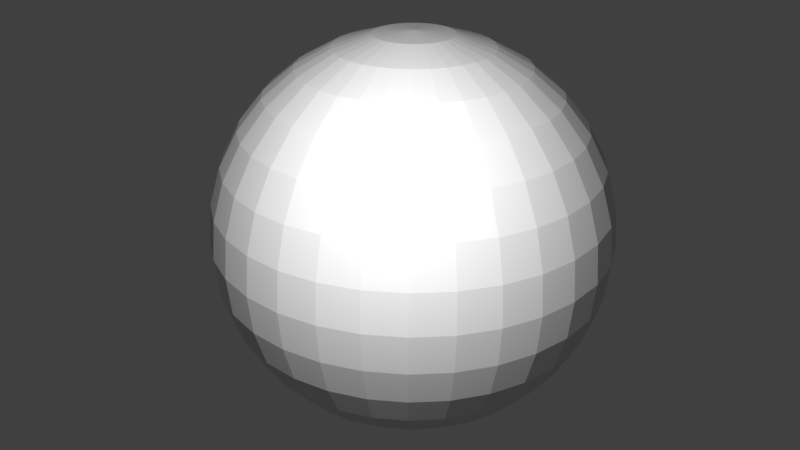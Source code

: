 # Source: earth.blend  (saved by Blender 2.78.0; exported with 4.5.12 LTS)
import bpy
from mathutils import Matrix  # noqa: F401  (used for matrix-valued properties, if any)

bpy.ops.wm.read_factory_settings(use_empty=True)
scene = bpy.context.scene
scene.name = 'Scene'

# ---- collections
col_collection_1 = bpy.data.collections.new('Collection 1'); scene.collection.children.link(col_collection_1)

# ---- materials (node trees are filled in below, after node groups)
mat_material_001 = bpy.data.materials.new('Material.001')
mat_material_001.alpha_threshold = 0.0
mat_material_001.use_transparent_shadow = False
mat_material_001.roughness = 0.5
mat_material_001.specular_intensity = 0.0

# ---- material node trees

# ---- world
world_world = bpy.data.worlds.new('World'); scene.world = world_world
world_world.color = (0.05088, 0.05088, 0.05088)
world_world.use_sun_shadow = False
world_world.sun_shadow_jitter_overblur = 0.0
world_world.cycles.sampling_method = 'MANUAL'

# ---- cameras
cam_camera = bpy.data.cameras.new('Camera')
cam_camera.clip_end = 100.0
cam_camera.lens = 35.0
cam_camera.sensor_width = 32.0
cam_camera.sensor_height = 18.0
cam_camera.ortho_scale = 7.314
cam_camera.dof.focus_distance = 0.0
cam_camera.dof.aperture_fstop = 128.0

# ---- lights
light_lamp = bpy.data.lights.new('Lamp', 'POINT')
light_lamp.transmission_factor = 0.0
light_lamp.cutoff_distance = 30.0
light_lamp.energy = 200.0
light_lamp.shadow_buffer_clip_start = 1.001
light_lamp.shadow_soft_size = 0.1
light_lamp.shadow_maximum_resolution = 0.006
light_lamp.use_absolute_resolution = True

# ---- meshes
me_sphere_001 = bpy.data.meshes.new('Sphere.001')
me_sphere_001.from_pydata([(0.03806, 0.1913, 0.9808), (0.07466, 0.3753, 0.9239), (0.1084, 0.5449, 0.8315), (0.1379, 0.6935, 0.7071), (0.1622, 0.8155, 0.5556), (0.1802, 0.9061, 0.3827), (0.1913, 0.9619, 0.1951), (0.1951, 0.9808, 7.55e-08), (0.1913, 0.9619, -0.1951), (0.1802, 0.9061, -0.3827), (0.1622, 0.8155, -0.5556), (0.1379, 0.6935, -0.7071), (0.1084, 0.5449, -0.8315), (0.07466, 0.3753, -0.9239), (0.03806, 0.1913, -0.9808), (0.07466, 0.1802, 0.9808), (0.1464, 0.3536, 0.9239), (0.2126, 0.5133, 0.8315), (0.2706, 0.6533, 0.7071), (0.3182, 0.7682, 0.5556), (0.3536, 0.8536, 0.3827), (0.3753, 0.9061, 0.1951), (0.3827, 0.9239, 7.55e-08), (0.3753, 0.9061, -0.1951), (0.3536, 0.8536, -0.3827), (0.3182, 0.7682, -0.5556), (0.2706, 0.6533, -0.7071), (0.2126, 0.5133, -0.8315), (0.1464, 0.3536, -0.9239), (0.07466, 0.1802, -0.9808), (0.1084, 0.1622, 0.9808), (0.2126, 0.3182, 0.9239), (0.3087, 0.4619, 0.8315), (0.3928, 0.5879, 0.7071), (0.4619, 0.6913, 0.5556), (0.5133, 0.7682, 0.3827), (0.5449, 0.8155, 0.1951), (0.5556, 0.8315, 7.55e-08), (0.5449, 0.8155, -0.1951), (0.5133, 0.7682, -0.3827), (0.4619, 0.6913, -0.5556), (0.3928, 0.5879, -0.7071), (0.3087, 0.4619, -0.8315), (0.2126, 0.3182, -0.9239), (0.1084, 0.1622, -0.9808), (0.1379, 0.1379, 0.9808), (0.2706, 0.2706, 0.9239), (0.3928, 0.3928, 0.8315), (0.5, 0.5, 0.7071), (0.5879, 0.5879, 0.5556), (0.6533, 0.6533, 0.3827), (0.6935, 0.6935, 0.1951), (0.7071, 0.7071, 7.55e-08), (0.6935, 0.6935, -0.1951), (0.6533, 0.6533, -0.3827), (0.5879, 0.5879, -0.5556), (0.5, 0.5, -0.7071), (0.3928, 0.3928, -0.8315), (0.2706, 0.2706, -0.9239), (0.1379, 0.1379, -0.9808), (0.1622, 0.1084, 0.9808), (0.3182, 0.2126, 0.9239), (0.4619, 0.3087, 0.8315), (0.5879, 0.3928, 0.7071), (0.6913, 0.4619, 0.5556), (0.7682, 0.5133, 0.3827), (0.8155, 0.5449, 0.1951), (0.8315, 0.5556, 7.55e-08), (0.8155, 0.5449, -0.1951), (0.7682, 0.5133, -0.3827), (0.6913, 0.4619, -0.5556), (0.5879, 0.3928, -0.7071), (0.4619, 0.3087, -0.8315), (0.3182, 0.2126, -0.9239), (0.1622, 0.1084, -0.9808), (4.354e-08, -3.111e-07, -0.9953), (0.1802, 0.07466, 0.9808), (0.3536, 0.1464, 0.9239), (0.5133, 0.2126, 0.8315), (0.6533, 0.2706, 0.7071), (0.7682, 0.3182, 0.5556), (0.8536, 0.3536, 0.3827), (0.9061, 0.3753, 0.1951), (0.9239, 0.3827, 7.55e-08), (0.9061, 0.3753, -0.1951), (0.8536, 0.3536, -0.3827), (0.7682, 0.3182, -0.5556), (0.6533, 0.2706, -0.7071), (0.5133, 0.2126, -0.8315), (0.3536, 0.1464, -0.9239), (0.1802, 0.07466, -0.9808), (0.1913, 0.03806, 0.9808), (0.3753, 0.07466, 0.9239), (0.5449, 0.1084, 0.8315), (0.6935, 0.1379, 0.7071), (0.8155, 0.1622, 0.5556), (0.9061, 0.1802, 0.3827), (0.9619, 0.1913, 0.1951), (0.9808, 0.1951, 7.55e-08), (0.9619, 0.1913, -0.1951), (0.9061, 0.1802, -0.3827), (0.8155, 0.1622, -0.5556), (0.6935, 0.1379, -0.7071), (0.5449, 0.1084, -0.8315), (0.3753, 0.07466, -0.9239), (0.1913, 0.03806, -0.9808), (0.1951, -3.266e-07, 0.9808), (0.3827, -3.192e-07, 0.9239), (0.5556, -3.117e-07, 0.8315), (0.7071, -3.192e-07, 0.7071), (0.8315, -3.341e-07, 0.5556), (0.9239, -2.745e-07, 0.3827), (0.9808, -3.937e-07, 0.1951), (1.0, -3.788e-07, 7.55e-08), (0.9808, -3.937e-07, -0.1951), (0.9239, -2.298e-07, -0.3827), (0.8315, -3.341e-07, -0.5556), (0.7071, -3.192e-07, -0.7071), (0.5556, -3.415e-07, -0.8315), (0.3827, -3.043e-07, -0.9239), (0.1951, -3.08e-07, -0.9808), (0.1913, -0.03806, 0.9808), (0.3753, -0.07466, 0.9239), (0.5449, -0.1084, 0.8315), (0.6935, -0.138, 0.7071), (0.8155, -0.1622, 0.5556), (0.9061, -0.1802, 0.3827), (0.9619, -0.1913, 0.1951), (0.9808, -0.1951, 7.55e-08), (0.9619, -0.1913, -0.1951), (0.9061, -0.1802, -0.3827), (0.8155, -0.1622, -0.5556), (0.6935, -0.138, -0.7071), (0.5449, -0.1084, -0.8315), (0.3753, -0.07466, -0.9239), (0.1913, -0.03806, -0.9808), (0.1802, -0.07466, 0.9808), (0.3536, -0.1464, 0.9239), (0.5133, -0.2126, 0.8315), (0.6533, -0.2706, 0.7071), (0.7682, -0.3182, 0.5556), (0.8536, -0.3536, 0.3827), (0.9061, -0.3753, 0.1951), (0.9239, -0.3827, 7.55e-08), (0.9061, -0.3753, -0.1951), (0.8536, -0.3536, -0.3827), (0.7682, -0.3182, -0.5556), (0.6533, -0.2706, -0.7071), (0.5133, -0.2126, -0.8315), (0.3536, -0.1464, -0.9239), (0.1802, -0.07466, -0.9808), (0.1622, -0.1084, 0.9808), (0.3182, -0.2126, 0.9239), (0.4619, -0.3087, 0.8315), (0.5879, -0.3928, 0.7071), (0.6913, -0.4619, 0.5556), (0.7682, -0.5133, 0.3827), (0.8155, -0.5449, 0.1951), (0.8315, -0.5556, 7.55e-08), (0.8155, -0.5449, -0.1951), (0.7682, -0.5133, -0.3827), (0.6913, -0.4619, -0.5556), (0.5879, -0.3928, -0.7071), (0.4619, -0.3087, -0.8315), (0.3182, -0.2126, -0.9239), (0.1622, -0.1084, -0.9808), (0.1379, -0.138, 0.9808), (0.2706, -0.2706, 0.9239), (0.3928, -0.3928, 0.8315), (0.5, -0.5, 0.7071), (0.5879, -0.5879, 0.5556), (0.6533, -0.6533, 0.3827), (0.6935, -0.6935, 0.1951), (0.7071, -0.7071, 7.55e-08), (0.6935, -0.6935, -0.1951), (0.6533, -0.6533, -0.3827), (0.5879, -0.5879, -0.5556), (0.5, -0.5, -0.7071), (0.3928, -0.3928, -0.8315), (0.2706, -0.2706, -0.9239), (0.1379, -0.138, -0.9808), (0.1084, -0.1622, 0.9808), (0.2126, -0.3182, 0.9239), (0.3087, -0.4619, 0.8315), (0.3928, -0.5879, 0.7071), (0.4619, -0.6913, 0.5556), (0.5133, -0.7682, 0.3827), (0.5449, -0.8155, 0.1951), (0.5556, -0.8315, 7.55e-08), (0.5449, -0.8155, -0.1951), (0.5133, -0.7682, -0.3827), (0.4619, -0.6913, -0.5556), (0.3928, -0.5879, -0.7071), (0.3087, -0.4619, -0.8315), (0.2126, -0.3182, -0.9239), (0.1084, -0.1622, -0.9808), (0.07466, -0.1802, 0.9808), (0.1464, -0.3536, 0.9239), (0.2126, -0.5133, 0.8315), (0.2706, -0.6533, 0.7071), (0.3182, -0.7682, 0.5556), (0.3536, -0.8536, 0.3827), (0.3753, -0.9061, 0.1951), (0.3827, -0.9239, 7.55e-08), (0.3753, -0.9061, -0.1951), (0.3536, -0.8536, -0.3827), (0.3182, -0.7682, -0.5556), (0.2706, -0.6533, -0.7071), (0.2126, -0.5133, -0.8315), (0.1464, -0.3536, -0.9239), (0.07466, -0.1802, -0.9808), (0.03806, -0.1913, 0.9808), (0.07466, -0.3753, 0.9239), (0.1084, -0.5449, 0.8315), (0.1379, -0.6935, 0.7071), (0.1622, -0.8155, 0.5556), (0.1802, -0.9061, 0.3827), (0.1913, -0.9619, 0.1951), (0.1951, -0.9808, 7.55e-08), (0.1913, -0.9619, -0.1951), (0.1802, -0.9061, -0.3827), (0.1622, -0.8155, -0.5556), (0.1379, -0.6935, -0.7071), (0.1084, -0.5449, -0.8315), (0.07466, -0.3753, -0.9239), (0.03806, -0.1913, -0.9808), (-7.212e-09, -0.1951, 0.9808), (4.122e-08, -0.3827, 0.9239), (2.632e-08, -0.5556, 0.8315), (-2.584e-08, -0.7071, 0.7071), (-8.544e-08, -0.8315, 0.5556), (6.357e-08, -0.9239, 0.3827), (-8.544e-08, -0.9808, 0.1951), (-1.003e-07, -1.0, 7.55e-08), (-8.544e-08, -0.9808, -0.1951), (6.357e-08, -0.9239, -0.3827), (-8.544e-08, -0.8315, -0.5556), (-2.584e-08, -0.7071, -0.7071), (-1.094e-08, -0.5556, -0.8315), (3.964e-09, -0.3827, -0.9239), (3.964e-09, -0.1951, -0.9808), (-0.03806, -0.1913, 0.9808), (-0.07466, -0.3753, 0.9239), (-0.1084, -0.5449, 0.8315), (-0.1379, -0.6935, 0.7071), (-0.1622, -0.8155, 0.5556), (-0.1802, -0.9061, 0.3827), (-0.1913, -0.9619, 0.1951), (-0.1951, -0.9808, 7.55e-08), (-0.1913, -0.9619, -0.1951), (-0.1802, -0.9061, -0.3827), (-0.1622, -0.8155, -0.5556), (-0.1379, -0.6935, -0.7071), (-0.1084, -0.5449, -0.8315), (-0.07466, -0.3753, -0.9239), (-0.03806, -0.1913, -0.9808), (-0.07466, -0.1802, 0.9808), (-0.1464, -0.3536, 0.9239), (-0.2126, -0.5133, 0.8315), (-0.2706, -0.6533, 0.7071), (-0.3182, -0.7682, 0.5556), (-0.3536, -0.8536, 0.3827), (-0.3753, -0.9061, 0.1951), (-0.3827, -0.9239, 7.55e-08), (-0.3753, -0.9061, -0.1951), (-0.3536, -0.8536, -0.3827), (-0.3182, -0.7682, -0.5556), (-0.2706, -0.6533, -0.7071), (-0.2126, -0.5133, -0.8315), (-0.1464, -0.3536, -0.9239), (-0.07466, -0.1802, -0.9808), (4.354e-08, -3.111e-07, 0.9953), (-0.1084, -0.1622, 0.9808), (-0.2126, -0.3182, 0.9239), (-0.3087, -0.4619, 0.8315), (-0.3928, -0.5879, 0.7071), (-0.4619, -0.6913, 0.5556), (-0.5133, -0.7682, 0.3827), (-0.5449, -0.8155, 0.1951), (-0.5556, -0.8315, 7.55e-08), (-0.5449, -0.8155, -0.1951), (-0.5133, -0.7682, -0.3827), (-0.4619, -0.6913, -0.5556), (-0.3928, -0.5879, -0.7071), (-0.3087, -0.4619, -0.8315), (-0.2126, -0.3182, -0.9239), (-0.1084, -0.1622, -0.9808), (-0.1379, -0.138, 0.9808), (-0.2706, -0.2706, 0.9239), (-0.3928, -0.3928, 0.8315), (-0.5, -0.5, 0.7071), (-0.5879, -0.5879, 0.5556), (-0.6533, -0.6533, 0.3827), (-0.6935, -0.6935, 0.1951), (-0.7071, -0.7071, 7.55e-08), (-0.6935, -0.6935, -0.1951), (-0.6533, -0.6533, -0.3827), (-0.5879, -0.5879, -0.5556), (-0.5, -0.5, -0.7071), (-0.3928, -0.3928, -0.8315), (-0.2706, -0.2706, -0.9239), (-0.1379, -0.1379, -0.9808), (-0.1622, -0.1084, 0.9808), (-0.3182, -0.2126, 0.9239), (-0.4619, -0.3087, 0.8315), (-0.5879, -0.3928, 0.7071), (-0.6913, -0.4619, 0.5556), (-0.7682, -0.5133, 0.3827), (-0.8155, -0.5449, 0.1951), (-0.8315, -0.5556, 7.55e-08), (-0.8155, -0.5449, -0.1951), (-0.7682, -0.5133, -0.3827), (-0.6913, -0.4619, -0.5556), (-0.5879, -0.3928, -0.7071), (-0.4619, -0.3087, -0.8315), (-0.3182, -0.2126, -0.9239), (-0.1622, -0.1084, -0.9808), (-0.1802, -0.07466, 0.9808), (-0.3536, -0.1464, 0.9239), (-0.5133, -0.2126, 0.8315), (-0.6533, -0.2706, 0.7071), (-0.7682, -0.3182, 0.5556), (-0.8536, -0.3536, 0.3827), (-0.9061, -0.3753, 0.1951), (-0.9239, -0.3827, 7.55e-08), (-0.9061, -0.3753, -0.1951), (-0.8536, -0.3536, -0.3827), (-0.7682, -0.3182, -0.5556), (-0.6533, -0.2706, -0.7071), (-0.5133, -0.2126, -0.8315), (-0.3536, -0.1464, -0.9239), (-0.1802, -0.07466, -0.9808), (-0.1913, -0.03806, 0.9808), (-0.3753, -0.07466, 0.9239), (-0.5449, -0.1084, 0.8315), (-0.6935, -0.1379, 0.7071), (-0.8155, -0.1622, 0.5556), (-0.9061, -0.1802, 0.3827), (-0.9619, -0.1913, 0.1951), (-0.9808, -0.1951, 7.55e-08), (-0.9619, -0.1913, -0.1951), (-0.9061, -0.1802, -0.3827), (-0.8155, -0.1622, -0.5556), (-0.6935, -0.1379, -0.7071), (-0.5449, -0.1084, -0.8315), (-0.3753, -0.07466, -0.9239), (-0.1913, -0.03806, -0.9808), (-0.1951, -3.117e-07, 0.9808), (-0.3827, -2.819e-07, 0.9239), (-0.5556, -2.819e-07, 0.8315), (-0.7071, -1.851e-07, 0.7071), (-0.8315, -1.404e-07, 0.5556), (-0.9239, -3.192e-07, 0.3827), (-0.9808, -9.567e-08, 0.1951), (-1.0, -1.404e-07, 7.55e-08), (-0.9808, -9.567e-08, -0.1951), (-0.9239, -3.192e-07, -0.3827), (-0.8315, -1.404e-07, -0.5556), (-0.7071, -1.851e-07, -0.7071), (-0.5556, -2.596e-07, -0.8315), (-0.3827, -2.521e-07, -0.9239), (-0.1951, -3.155e-07, -0.9808), (-0.1913, 0.03806, 0.9808), (-0.3753, 0.07466, 0.9239), (-0.5449, 0.1084, 0.8315), (-0.6935, 0.1379, 0.7071), (-0.8155, 0.1622, 0.5556), (-0.9061, 0.1802, 0.3827), (-0.9619, 0.1913, 0.1951), (-0.9808, 0.1951, 7.55e-08), (-0.9619, 0.1913, -0.1951), (-0.9061, 0.1802, -0.3827), (-0.8155, 0.1622, -0.5556), (-0.6935, 0.1379, -0.7071), (-0.5449, 0.1084, -0.8315), (-0.3753, 0.07466, -0.9239), (-0.1913, 0.03806, -0.9808), (-0.1802, 0.07466, 0.9808), (-0.3536, 0.1464, 0.9239), (-0.5133, 0.2126, 0.8315), (-0.6533, 0.2706, 0.7071), (-0.7682, 0.3182, 0.5556), (-0.8536, 0.3536, 0.3827), (-0.9061, 0.3753, 0.1951), (-0.9239, 0.3827, 7.55e-08), (-0.9061, 0.3753, -0.1951), (-0.8536, 0.3536, -0.3827), (-0.7682, 0.3182, -0.5556), (-0.6533, 0.2706, -0.7071), (-0.5133, 0.2126, -0.8315), (-0.3536, 0.1464, -0.9239), (-0.1802, 0.07466, -0.9808), (-0.1622, 0.1084, 0.9808), (-0.3182, 0.2126, 0.9239), (-0.4619, 0.3087, 0.8315), (-0.5879, 0.3928, 0.7071), (-0.6913, 0.4619, 0.5556), (-0.7682, 0.5133, 0.3827), (-0.8155, 0.5449, 0.1951), (-0.8315, 0.5556, 7.55e-08), (-0.8155, 0.5449, -0.1951), (-0.7682, 0.5133, -0.3827), (-0.6913, 0.4619, -0.5556), (-0.5879, 0.3928, -0.7071), (-0.4619, 0.3087, -0.8315), (-0.3182, 0.2126, -0.9239), (-0.1622, 0.1084, -0.9808), (-0.1379, 0.1379, 0.9808), (-0.2706, 0.2706, 0.9239), (-0.3928, 0.3928, 0.8315), (-0.5, 0.5, 0.7071), (-0.5879, 0.5879, 0.5556), (-0.6533, 0.6533, 0.3827), (-0.6935, 0.6935, 0.1951), (-0.7071, 0.7071, 7.55e-08), (-0.6935, 0.6935, -0.1951), (-0.6533, 0.6533, -0.3827), (-0.5879, 0.5879, -0.5556), (-0.5, 0.5, -0.7071), (-0.3928, 0.3928, -0.8315), (-0.2706, 0.2706, -0.9239), (-0.1379, 0.1379, -0.9808), (-0.1084, 0.1622, 0.9808), (-0.2126, 0.3182, 0.9239), (-0.3087, 0.4619, 0.8315), (-0.3928, 0.5879, 0.7071), (-0.4619, 0.6913, 0.5556), (-0.5133, 0.7682, 0.3827), (-0.5449, 0.8155, 0.1951), (-0.5556, 0.8315, 7.55e-08), (-0.5449, 0.8155, -0.1951), (-0.5133, 0.7682, -0.3827), (-0.4619, 0.6913, -0.5556), (-0.3928, 0.5879, -0.7071), (-0.3087, 0.4619, -0.8315), (-0.2126, 0.3182, -0.9239), (-0.1084, 0.1622, -0.9808), (-0.07466, 0.1802, 0.9808), (-0.1464, 0.3536, 0.9239), (-0.2126, 0.5133, 0.8315), (-0.2706, 0.6533, 0.7071), (-0.3182, 0.7682, 0.5556), (-0.3536, 0.8536, 0.3827), (-0.3753, 0.9061, 0.1951), (-0.3827, 0.9239, 7.55e-08), (-0.3753, 0.9061, -0.1951), (-0.3536, 0.8536, -0.3827), (-0.3182, 0.7682, -0.5556), (-0.2706, 0.6533, -0.7071), (-0.2126, 0.5133, -0.8315), (-0.1464, 0.3536, -0.9239), (-0.07466, 0.1802, -0.9808), (-0.03806, 0.1913, 0.9808), (-0.07466, 0.3753, 0.9239), (-0.1084, 0.5449, 0.8315), (-0.1379, 0.6935, 0.7071), (-0.1622, 0.8155, 0.5556), (-0.1802, 0.9061, 0.3827), (-0.1913, 0.9619, 0.1951), (-0.1951, 0.9808, 7.55e-08), (-0.1913, 0.9619, -0.1951), (-0.1802, 0.9061, -0.3827), (-0.1622, 0.8155, -0.5556), (-0.1379, 0.6935, -0.7071), (-0.1084, 0.5449, -0.8315), (-0.07466, 0.3753, -0.9239), (-0.03806, 0.1913, -0.9808), (3.749e-08, 0.1951, 0.9808), (7.847e-08, 0.3827, 0.9239), (1.083e-07, 0.5556, 0.8315), (1.53e-07, 0.7071, 0.7071), (2.722e-07, 0.8315, 0.5556), (6.357e-08, 0.9239, 0.3827), (2.573e-07, 0.9808, 0.1951), (2.722e-07, 1.0, 7.55e-08), (2.573e-07, 0.9808, -0.1951), (6.357e-08, 0.9239, -0.3827), (2.722e-07, 0.8315, -0.5556), (1.53e-07, 0.7071, -0.7071), (1.232e-07, 0.5556, -0.8315), (7.847e-08, 0.3827, -0.9239), (1.514e-08, 0.1951, -0.9808), (4.377e-08, -3.111e-07, 0.9953), (4.377e-08, -3.111e-07, -0.9953), (4.377e-08, -3.111e-07, 0.9953), (4.377e-08, -3.111e-07, -0.9953), (4.377e-08, -3.111e-07, 0.9953), (4.377e-08, -3.111e-07, -0.9953), (4.377e-08, -3.111e-07, 0.9953), (4.377e-08, -3.111e-07, -0.9953), (4.377e-08, -3.115e-07, 0.9953), (4.377e-08, -3.115e-07, -0.9953), (4.377e-08, -3.113e-07, 0.9953), (4.377e-08, -3.113e-07, -0.9953), (4.377e-08, -3.114e-07, 0.9953), (4.377e-08, -3.114e-07, -0.9953), (4.377e-08, -3.113e-07, 0.9953), (4.377e-08, -3.113e-07, -0.9953), (4.377e-08, -3.115e-07, 0.9953), (4.377e-08, -3.115e-07, -0.9953), (4.377e-08, -3.111e-07, 0.9953), (4.377e-08, -3.111e-07, -0.9953), (4.377e-08, -3.111e-07, 0.9953), (4.377e-08, -3.111e-07, -0.9953), (4.377e-08, -3.111e-07, 0.9953), (4.377e-08, -3.111e-07, -0.9953), (4.377e-08, -3.111e-07, 0.9953), (4.377e-08, -3.111e-07, -0.9953), (4.354e-08, -3.111e-07, 0.9953), (4.354e-08, -3.111e-07, -0.9953), (4.359e-08, -3.111e-07, 0.9953), (4.359e-08, -3.111e-07, -0.9953), (4.354e-08, -3.111e-07, 0.9953), (4.354e-08, -3.111e-07, -0.9953), (4.377e-08, -3.111e-07, 0.9953), (4.377e-08, -3.111e-07, -0.9953), (4.377e-08, -3.111e-07, 0.9953), (4.377e-08, -3.111e-07, -0.9953), (4.377e-08, -3.111e-07, 0.9953), (4.377e-08, -3.111e-07, -0.9953), (4.377e-08, -3.111e-07, 0.9953), (4.377e-08, -3.111e-07, -0.9953), (4.377e-08, -3.115e-07, 0.9953), (4.377e-08, -3.115e-07, -0.9953), (4.377e-08, -3.113e-07, 0.9953), (4.377e-08, -3.113e-07, -0.9953), (4.377e-08, -3.114e-07, 0.9953), (4.377e-08, -3.114e-07, -0.9953), (4.377e-08, -3.113e-07, 0.9953), (4.377e-08, -3.113e-07, -0.9953), (4.377e-08, -3.115e-07, 0.9953), (4.377e-08, -3.115e-07, -0.9953), (4.377e-08, -3.111e-07, 0.9953), (4.377e-08, -3.111e-07, -0.9953), (4.377e-08, -3.111e-07, 0.9953), (4.377e-08, -3.111e-07, -0.9953), (4.377e-08, -3.111e-07, 0.9953), (4.377e-08, -3.111e-07, -0.9953), (4.377e-08, -3.111e-07, 0.9953), (4.377e-08, -3.111e-07, -0.9953), (4.354e-08, -3.111e-07, 0.9953), (4.354e-08, -3.111e-07, -0.9953), (4.359e-08, -3.111e-07, 0.9953), (4.359e-08, -3.111e-07, -0.9953)], [], [(478, 477, 10, 11), (471, 470, 3, 4), (479, 478, 11, 12), (472, 471, 4, 5), (480, 479, 12, 13), (473, 472, 5, 6), (481, 480, 13, 14), (474, 473, 6, 7), (30, 15, 482, 484), (181, 166, 502, 504), (475, 474, 7, 8), (468, 467, 0, 1), (476, 475, 8, 9), (469, 468, 1, 2), (477, 476, 9, 10), (470, 469, 2, 3), (2, 1, 16, 17), (10, 9, 24, 25), (3, 2, 17, 18), (11, 10, 25, 26), (4, 3, 18, 19), (12, 11, 26, 27), (5, 4, 19, 20), (13, 12, 27, 28), (6, 5, 20, 21), (14, 13, 28, 29), (7, 6, 21, 22), (451, 466, 541, 539), (316, 331, 523, 521), (8, 7, 22, 23), (1, 0, 15, 16), (9, 8, 23, 24), (21, 20, 35, 36), (29, 28, 43, 44), (22, 21, 36, 37), (272, 256, 514, 516), (361, 376, 529, 527), (23, 22, 37, 38), (16, 15, 30, 31), (24, 23, 38, 39), (17, 16, 31, 32), (25, 24, 39, 40), (18, 17, 32, 33), (26, 25, 40, 41), (19, 18, 33, 34), (27, 26, 41, 42), (20, 19, 34, 35), (28, 27, 42, 43), (40, 39, 54, 55), (33, 32, 47, 48), (41, 40, 55, 56), (34, 33, 48, 49), (42, 41, 56, 57), (35, 34, 49, 50), (43, 42, 57, 58), (36, 35, 50, 51), (44, 43, 58, 59), (37, 36, 51, 52), (452, 437, 538, 540), (226, 211, 508, 510), (38, 37, 52, 53), (31, 30, 45, 46), (39, 38, 53, 54), (32, 31, 46, 47), (59, 58, 73, 74), (52, 51, 66, 67), (406, 421, 535, 533), (74, 90, 491, 489), (53, 52, 67, 68), (46, 45, 60, 61), (54, 53, 68, 69), (47, 46, 61, 62), (55, 54, 69, 70), (48, 47, 62, 63), (56, 55, 70, 71), (49, 48, 63, 64), (57, 56, 71, 72), (50, 49, 64, 65), (58, 57, 72, 73), (51, 50, 65, 66), (71, 70, 86, 87), (64, 63, 79, 80), (72, 71, 87, 88), (65, 64, 80, 81), (73, 72, 88, 89), (66, 65, 81, 82), (74, 73, 89, 90), (67, 66, 82, 83), (136, 121, 496, 498), (210, 225, 509, 507), (68, 67, 83, 84), (61, 60, 76, 77), (69, 68, 84, 85), (62, 61, 77, 78), (70, 69, 85, 86), (63, 62, 78, 79), (270, 286, 517, 515), (180, 195, 505, 503), (84, 83, 98, 99), (77, 76, 91, 92), (85, 84, 99, 100), (78, 77, 92, 93), (86, 85, 100, 101), (79, 78, 93, 94), (87, 86, 101, 102), (80, 79, 94, 95), (88, 87, 102, 103), (81, 80, 95, 96), (89, 88, 103, 104), (82, 81, 96, 97), (90, 89, 104, 105), (83, 82, 97, 98), (95, 94, 109, 110), (103, 102, 117, 118), (96, 95, 110, 111), (104, 103, 118, 119), (97, 96, 111, 112), (105, 104, 119, 120), (98, 97, 112, 113), (29, 44, 485, 483), (45, 30, 484, 486), (99, 98, 113, 114), (92, 91, 106, 107), (100, 99, 114, 115), (93, 92, 107, 108), (101, 100, 115, 116), (94, 93, 108, 109), (102, 101, 116, 117), (114, 113, 128, 129), (107, 106, 121, 122), (115, 114, 129, 130), (108, 107, 122, 123), (116, 115, 130, 131), (109, 108, 123, 124), (117, 116, 131, 132), (110, 109, 124, 125), (118, 117, 132, 133), (111, 110, 125, 126), (119, 118, 133, 134), (112, 111, 126, 127), (120, 119, 134, 135), (113, 112, 127, 128), (377, 362, 528, 530), (467, 452, 540, 542), (133, 132, 147, 148), (126, 125, 140, 141), (134, 133, 148, 149), (127, 126, 141, 142), (135, 134, 149, 150), (128, 127, 142, 143), (135, 150, 499, 497), (332, 317, 522, 524), (129, 128, 143, 144), (122, 121, 136, 137), (130, 129, 144, 145), (123, 122, 137, 138), (131, 130, 145, 146), (124, 123, 138, 139), (132, 131, 146, 147), (125, 124, 139, 140), (137, 136, 151, 152), (145, 144, 159, 160), (138, 137, 152, 153), (146, 145, 160, 161), (139, 138, 153, 154), (147, 146, 161, 162), (140, 139, 154, 155), (148, 147, 162, 163), (141, 140, 155, 156), (149, 148, 163, 164), (142, 141, 156, 157), (150, 149, 164, 165), (143, 142, 157, 158), (422, 407, 534, 536), (90, 105, 493, 491), (144, 143, 158, 159), (156, 155, 170, 171), (164, 163, 178, 179), (157, 156, 171, 172), (165, 164, 179, 180), (158, 157, 172, 173), (376, 391, 531, 529), (44, 59, 487, 485), (159, 158, 173, 174), (152, 151, 166, 167), (160, 159, 174, 175), (153, 152, 167, 168), (161, 160, 175, 176), (154, 153, 168, 169), (162, 161, 176, 177), (155, 154, 169, 170), (163, 162, 177, 178), (175, 174, 189, 190), (168, 167, 182, 183), (176, 175, 190, 191), (169, 168, 183, 184), (177, 176, 191, 192), (170, 169, 184, 185), (178, 177, 192, 193), (171, 170, 185, 186), (179, 178, 193, 194), (172, 171, 186, 187), (180, 179, 194, 195), (173, 172, 187, 188), (241, 226, 510, 512), (466, 481, 543, 541), (174, 173, 188, 189), (167, 166, 181, 182), (194, 193, 208, 209), (187, 186, 201, 202), (195, 194, 209, 210), (188, 187, 202, 203), (286, 301, 519, 517), (91, 76, 490, 492), (189, 188, 203, 204), (182, 181, 196, 197), (190, 189, 204, 205), (183, 182, 197, 198), (191, 190, 205, 206), (184, 183, 198, 199), (192, 191, 206, 207), (185, 184, 199, 200), (193, 192, 207, 208), (186, 185, 200, 201), (206, 205, 220, 221), (199, 198, 213, 214), (207, 206, 221, 222), (200, 199, 214, 215), (208, 207, 222, 223), (201, 200, 215, 216), (209, 208, 223, 224), (202, 201, 216, 217), (210, 209, 224, 225), (203, 202, 217, 218), (151, 136, 498, 500), (331, 346, 525, 523), (204, 203, 218, 219), (197, 196, 211, 212), (205, 204, 219, 220), (198, 197, 212, 213), (225, 224, 239, 240), (218, 217, 232, 233), (106, 91, 492, 494), (196, 181, 504, 506), (219, 218, 233, 234), (212, 211, 226, 227), (220, 219, 234, 235), (213, 212, 227, 228), (221, 220, 235, 236), (214, 213, 228, 229), (222, 221, 236, 237), (215, 214, 229, 230), (223, 222, 237, 238), (216, 215, 230, 231), (224, 223, 238, 239), (217, 216, 231, 232), (229, 228, 243, 244), (237, 236, 251, 252), (230, 229, 244, 245), (238, 237, 252, 253), (231, 230, 245, 246), (239, 238, 253, 254), (232, 231, 246, 247), (240, 239, 254, 255), (233, 232, 247, 248), (287, 272, 516, 518), (225, 240, 511, 509), (234, 233, 248, 249), (227, 226, 241, 242), (235, 234, 249, 250), (228, 227, 242, 243), (236, 235, 250, 251), (248, 247, 262, 263), (240, 255, 513, 511), (60, 45, 486, 488), (249, 248, 263, 264), (242, 241, 256, 257), (250, 249, 264, 265), (243, 242, 257, 258), (251, 250, 265, 266), (244, 243, 258, 259), (252, 251, 266, 267), (245, 244, 259, 260), (253, 252, 267, 268), (246, 245, 260, 261), (254, 253, 268, 269), (247, 246, 261, 262), (255, 254, 269, 270), (267, 266, 282, 283), (260, 259, 275, 276), (268, 267, 283, 284), (261, 260, 276, 277), (269, 268, 284, 285), (262, 261, 277, 278), (270, 269, 285, 286), (263, 262, 278, 279), (481, 14, 75, 543), (15, 0, 271, 482), (264, 263, 279, 280), (257, 256, 272, 273), (265, 264, 280, 281), (258, 257, 273, 274), (266, 265, 281, 282), (259, 258, 274, 275), (407, 392, 532, 534), (150, 165, 501, 499), (280, 279, 294, 295), (273, 272, 287, 288), (281, 280, 295, 296), (274, 273, 288, 289), (282, 281, 296, 297), (275, 274, 289, 290), (283, 282, 297, 298), (276, 275, 290, 291), (284, 283, 298, 299), (277, 276, 291, 292), (285, 284, 299, 300), (278, 277, 292, 293), (286, 285, 300, 301), (279, 278, 293, 294), (291, 290, 305, 306), (299, 298, 313, 314), (292, 291, 306, 307), (300, 299, 314, 315), (293, 292, 307, 308), (301, 300, 315, 316), (294, 293, 308, 309), (347, 332, 524, 526), (437, 422, 536, 538), (295, 294, 309, 310), (288, 287, 302, 303), (296, 295, 310, 311), (289, 288, 303, 304), (297, 296, 311, 312), (290, 289, 304, 305), (298, 297, 312, 313), (310, 309, 324, 325), (303, 302, 317, 318), (311, 310, 325, 326), (304, 303, 318, 319), (312, 311, 326, 327), (305, 304, 319, 320), (313, 312, 327, 328), (306, 305, 320, 321), (314, 313, 328, 329), (307, 306, 321, 322), (315, 314, 329, 330), (308, 307, 322, 323), (316, 315, 330, 331), (309, 308, 323, 324), (421, 436, 537, 535), (195, 210, 507, 505), (329, 328, 343, 344), (322, 321, 336, 337), (330, 329, 344, 345), (323, 322, 337, 338), (331, 330, 345, 346), (324, 323, 338, 339), (105, 120, 495, 493), (302, 287, 518, 520), (325, 324, 339, 340), (318, 317, 332, 333), (326, 325, 340, 341), (319, 318, 333, 334), (327, 326, 341, 342), (320, 319, 334, 335), (328, 327, 342, 343), (321, 320, 335, 336), (341, 340, 355, 356), (334, 333, 348, 349), (342, 341, 356, 357), (335, 334, 349, 350), (343, 342, 357, 358), (336, 335, 350, 351), (344, 343, 358, 359), (337, 336, 351, 352), (345, 344, 359, 360), (338, 337, 352, 353), (346, 345, 360, 361), (339, 338, 353, 354), (392, 377, 530, 532), (14, 29, 483, 75), (340, 339, 354, 355), (333, 332, 347, 348), (360, 359, 374, 375), (353, 352, 367, 368), (361, 360, 375, 376), (354, 353, 368, 369), (121, 106, 494, 496), (436, 451, 539, 537), (355, 354, 369, 370), (348, 347, 362, 363), (356, 355, 370, 371), (349, 348, 363, 364), (357, 356, 371, 372), (350, 349, 364, 365), (358, 357, 372, 373), (351, 350, 365, 366), (359, 358, 373, 374), (352, 351, 366, 367), (364, 363, 378, 379), (372, 371, 386, 387), (365, 364, 379, 380), (373, 372, 387, 388), (366, 365, 380, 381), (374, 373, 388, 389), (367, 366, 381, 382), (375, 374, 389, 390), (368, 367, 382, 383), (376, 375, 390, 391), (369, 368, 383, 384), (211, 196, 506, 508), (0, 467, 542, 271), (370, 369, 384, 385), (363, 362, 377, 378), (371, 370, 385, 386), (383, 382, 397, 398), (391, 390, 405, 406), (384, 383, 398, 399), (346, 361, 527, 525), (301, 316, 521, 519), (385, 384, 399, 400), (378, 377, 392, 393), (386, 385, 400, 401), (379, 378, 393, 394), (387, 386, 401, 402), (380, 379, 394, 395), (388, 387, 402, 403), (381, 380, 395, 396), (389, 388, 403, 404), (382, 381, 396, 397), (390, 389, 404, 405), (402, 401, 416, 417), (395, 394, 409, 410), (403, 402, 417, 418), (396, 395, 410, 411), (404, 403, 418, 419), (397, 396, 411, 412), (405, 404, 419, 420), (398, 397, 412, 413), (406, 405, 420, 421), (399, 398, 413, 414), (255, 270, 515, 513), (166, 151, 500, 502), (400, 399, 414, 415), (393, 392, 407, 408), (401, 400, 415, 416), (394, 393, 408, 409), (421, 420, 435, 436), (414, 413, 428, 429), (76, 60, 488, 490), (59, 74, 489, 487), (415, 414, 429, 430), (408, 407, 422, 423), (416, 415, 430, 431), (409, 408, 423, 424), (417, 416, 431, 432), (410, 409, 424, 425), (418, 417, 432, 433), (411, 410, 425, 426), (419, 418, 433, 434), (412, 411, 426, 427), (420, 419, 434, 435), (413, 412, 427, 428), (425, 424, 439, 440), (433, 432, 447, 448), (426, 425, 440, 441), (434, 433, 448, 449), (427, 426, 441, 442), (435, 434, 449, 450), (428, 427, 442, 443), (436, 435, 450, 451), (429, 428, 443, 444), (256, 241, 512, 514), (317, 302, 520, 522), (430, 429, 444, 445), (423, 422, 437, 438), (431, 430, 445, 446), (424, 423, 438, 439), (432, 431, 446, 447), (444, 443, 458, 459), (391, 406, 533, 531), (120, 135, 497, 495), (445, 444, 459, 460), (438, 437, 452, 453), (446, 445, 460, 461), (439, 438, 453, 454), (447, 446, 461, 462), (440, 439, 454, 455), (448, 447, 462, 463), (441, 440, 455, 456), (449, 448, 463, 464), (442, 441, 456, 457), (450, 449, 464, 465), (443, 442, 457, 458), (451, 450, 465, 466), (463, 462, 477, 478), (456, 455, 470, 471), (464, 463, 478, 479), (457, 456, 471, 472), (465, 464, 479, 480), (458, 457, 472, 473), (466, 465, 480, 481), (459, 458, 473, 474), (165, 180, 503, 501), (362, 347, 526, 528), (460, 459, 474, 475), (453, 452, 467, 468), (461, 460, 475, 476), (454, 453, 468, 469), (462, 461, 476, 477), (455, 454, 469, 470)])
_uv = me_sphere_001.uv_layers.new(name='UVMap')
_uv.uv.foreach_set('vector', [0.5, 0.2476, 0.5, 0.3107, 0.4687, 0.3107, 0.4687, 0.2476, 0.5, 0.6893, 0.5, 0.7524, 0.4687, 0.7524, 0.4687, 0.6893, 0.5, 0.1845, 0.5, 0.2476, 0.4687, 0.2476, 0.4687, 0.1845, 0.5, 0.6262, 0.5, 0.6893, 0.4687, 0.6893, 0.4687, 0.6262, 0.5, 0.1214, 0.5, 0.1845, 0.4687, 0.1845, 0.4687, 0.1214, 0.5, 0.5631, 0.5, 0.6262, 0.4687, 0.6262, 0.4687, 0.5631, 0.5, 0.05828, 0.5, 0.1214, 0.4687, 0.1214, 0.4687, 0.05828, 0.5, 0.5, 0.5, 0.5631, 0.4687, 0.5631, 0.4687, 0.5, 0.4062, 0.9417, 0.4375, 0.9417, 0.4375, 1.0, 0.4062, 1.0, 0.09375, 0.9417, 0.125, 0.9417, 0.125, 1.0, 0.09375, 1.0, 0.5, 0.4369, 0.5, 0.5, 0.4687, 0.5, 0.4687, 0.4369, 0.5, 0.8786, 0.5, 0.9417, 0.4687, 0.9417, 0.4687, 0.8786, 0.5, 0.3738, 0.5, 0.4369, 0.4687, 0.4369, 0.4687, 0.3738, 0.5, 0.8155, 0.5, 0.8786, 0.4687, 0.8786, 0.4687, 0.8155, 0.5, 0.3107, 0.5, 0.3738, 0.4687, 0.3738, 0.4687, 0.3107, 0.5, 0.7524, 0.5, 0.8155, 0.4687, 0.8155, 0.4687, 0.7524, 0.4687, 0.8155, 0.4687, 0.8786, 0.4375, 0.8786, 0.4375, 0.8155, 0.4687, 0.3107, 0.4687, 0.3738, 0.4375, 0.3738, 0.4375, 0.3107, 0.4687, 0.7524, 0.4687, 0.8155, 0.4375, 0.8155, 0.4375, 0.7524, 0.4687, 0.2476, 0.4687, 0.3107, 0.4375, 0.3107, 0.4375, 0.2476, 0.4687, 0.6893, 0.4687, 0.7524, 0.4375, 0.7524, 0.4375, 0.6893, 0.4687, 0.1845, 0.4687, 0.2476, 0.4375, 0.2476, 0.4375, 0.1845, 0.4687, 0.6262, 0.4687, 0.6893, 0.4375, 0.6893, 0.4375, 0.6262, 0.4687, 0.1214, 0.4687, 0.1845, 0.4375, 0.1845, 0.4375, 0.1214, 0.4687, 0.5631, 0.4687, 0.6262, 0.4375, 0.6262, 0.4375, 0.5631, 0.4687, 0.05828, 0.4687, 0.1214, 0.4375, 0.1214, 0.4375, 0.05828, 0.4687, 0.5, 0.4687, 0.5631, 0.4375, 0.5631, 0.4375, 0.5, 0.5625, 0.05828, 0.5312, 0.05828, 0.5312, 0.0, 0.5625, 0.0, 0.8437, 0.05828, 0.8125, 0.05828, 0.8125, 1.264e-06, 0.8438, 1.264e-06, 0.4687, 0.4369, 0.4687, 0.5, 0.4375, 0.5, 0.4375, 0.4369, 0.4687, 0.8786, 0.4687, 0.9417, 0.4375, 0.9417, 0.4375, 0.8786, 0.4687, 0.3738, 0.4687, 0.4369, 0.4375, 0.4369, 0.4375, 0.3738, 0.4375, 0.5631, 0.4375, 0.6262, 0.4062, 0.6262, 0.4062, 0.5631, 0.4375, 0.05828, 0.4375, 0.1214, 0.4062, 0.1214, 0.4062, 0.05828, 0.4375, 0.5, 0.4375, 0.5631, 0.4062, 0.5631, 0.4062, 0.5, 0.9062, 0.9417, 0.9375, 0.9417, 0.9375, 1.0, 0.9063, 1.0, 0.75, 0.05828, 0.7187, 0.05828, 0.7188, 0.0, 0.75, 0.0, 0.4375, 0.4369, 0.4375, 0.5, 0.4062, 0.5, 0.4062, 0.4369, 0.4375, 0.8786, 0.4375, 0.9417, 0.4062, 0.9417, 0.4062, 0.8786, 0.4375, 0.3738, 0.4375, 0.4369, 0.4062, 0.4369, 0.4062, 0.3738, 0.4375, 0.8155, 0.4375, 0.8786, 0.4062, 0.8786, 0.4062, 0.8155, 0.4375, 0.3107, 0.4375, 0.3738, 0.4062, 0.3738, 0.4062, 0.3107, 0.4375, 0.7524, 0.4375, 0.8155, 0.4062, 0.8155, 0.4062, 0.7524, 0.4375, 0.2476, 0.4375, 0.3107, 0.4062, 0.3107, 0.4062, 0.2476, 0.4375, 0.6893, 0.4375, 0.7524, 0.4062, 0.7524, 0.4062, 0.6893, 0.4375, 0.1845, 0.4375, 0.2476, 0.4062, 0.2476, 0.4062, 0.1845, 0.4375, 0.6262, 0.4375, 0.6893, 0.4062, 0.6893, 0.4062, 0.6262, 0.4375, 0.1214, 0.4375, 0.1845, 0.4062, 0.1845, 0.4062, 0.1214, 0.4062, 0.3107, 0.4062, 0.3738, 0.375, 0.3738, 0.375, 0.3107, 0.4062, 0.7524, 0.4062, 0.8155, 0.375, 0.8155, 0.375, 0.7524, 0.4062, 0.2476, 0.4062, 0.3107, 0.375, 0.3107, 0.375, 0.2476, 0.4062, 0.6893, 0.4062, 0.7524, 0.375, 0.7524, 0.375, 0.6893, 0.4062, 0.1845, 0.4062, 0.2476, 0.375, 0.2476, 0.375, 0.1845, 0.4062, 0.6262, 0.4062, 0.6893, 0.375, 0.6893, 0.375, 0.6262, 0.4062, 0.1214, 0.4062, 0.1845, 0.375, 0.1845, 0.375, 0.1214, 0.4062, 0.5631, 0.4062, 0.6262, 0.375, 0.6262, 0.375, 0.5631, 0.4062, 0.05828, 0.4062, 0.1214, 0.375, 0.1214, 0.375, 0.05828, 0.4062, 0.5, 0.4062, 0.5631, 0.375, 0.5631, 0.375, 0.5, 0.5312, 0.9417, 0.5625, 0.9417, 0.5625, 1.0, 0.5312, 1.0, 0.0, 0.9417, 0.03125, 0.9417, 0.03125, 1.0, 4.47e-07, 1.0, 0.4062, 0.4369, 0.4062, 0.5, 0.375, 0.5, 0.375, 0.4369, 0.4062, 0.8786, 0.4062, 0.9417, 0.375, 0.9417, 0.375, 0.8786, 0.4062, 0.3738, 0.4062, 0.4369, 0.375, 0.4369, 0.375, 0.3738, 0.4062, 0.8155, 0.4062, 0.8786, 0.375, 0.8786, 0.375, 0.8155, 0.375, 0.05828, 0.375, 0.1214, 0.3437, 0.1214, 0.3437, 0.05828, 0.375, 0.5, 0.375, 0.5631, 0.3437, 0.5631, 0.3437, 0.5, 0.6562, 0.05828, 0.625, 0.05828, 0.625, 0.0, 0.6563, 0.0, 0.3437, 0.05828, 0.3125, 0.05828, 0.3125, 0.0, 0.3437, 0.0, 0.375, 0.4369, 0.375, 0.5, 0.3437, 0.5, 0.3437, 0.4369, 0.375, 0.8786, 0.375, 0.9417, 0.3437, 0.9417, 0.3437, 0.8786, 0.375, 0.3738, 0.375, 0.4369, 0.3437, 0.4369, 0.3437, 0.3738, 0.375, 0.8155, 0.375, 0.8786, 0.3437, 0.8786, 0.3437, 0.8155, 0.375, 0.3107, 0.375, 0.3738, 0.3437, 0.3738, 0.3437, 0.3107, 0.375, 0.7524, 0.375, 0.8155, 0.3437, 0.8155, 0.3437, 0.7524, 0.375, 0.2476, 0.375, 0.3107, 0.3437, 0.3107, 0.3437, 0.2476, 0.375, 0.6893, 0.375, 0.7524, 0.3437, 0.7524, 0.3437, 0.6893, 0.375, 0.1845, 0.375, 0.2476, 0.3437, 0.2476, 0.3437, 0.1845, 0.375, 0.6262, 0.375, 0.6893, 0.3437, 0.6893, 0.3437, 0.6262, 0.375, 0.1214, 0.375, 0.1845, 0.3437, 0.1845, 0.3437, 0.1214, 0.375, 0.5631, 0.375, 0.6262, 0.3437, 0.6262, 0.3437, 0.5631, 0.3437, 0.2476, 0.3437, 0.3107, 0.3125, 0.3107, 0.3125, 0.2476, 0.3437, 0.6893, 0.3437, 0.7524, 0.3125, 0.7524, 0.3125, 0.6893, 0.3437, 0.1845, 0.3437, 0.2476, 0.3125, 0.2476, 0.3125, 0.1845, 0.3437, 0.6262, 0.3437, 0.6893, 0.3125, 0.6893, 0.3125, 0.6262, 0.3437, 0.1214, 0.3437, 0.1845, 0.3125, 0.1845, 0.3125, 0.1214, 0.3437, 0.5631, 0.3437, 0.6262, 0.3125, 0.6262, 0.3125, 0.5631, 0.3437, 0.05828, 0.3437, 0.1214, 0.3125, 0.1214, 0.3125, 0.05828, 0.3437, 0.5, 0.3437, 0.5631, 0.3125, 0.5631, 0.3125, 0.5, 0.1875, 0.9417, 0.2187, 0.9417, 0.2187, 1.0, 0.1875, 1.0, 0.0625, 0.05828, 0.03125, 0.05828, 0.03125, 1.264e-06, 0.0625, 1.264e-06, 0.3437, 0.4369, 0.3437, 0.5, 0.3125, 0.5, 0.3125, 0.4369, 0.3437, 0.8786, 0.3437, 0.9417, 0.3125, 0.9417, 0.3125, 0.8786, 0.3437, 0.3738, 0.3437, 0.4369, 0.3125, 0.4369, 0.3125, 0.3738, 0.3437, 0.8155, 0.3437, 0.8786, 0.3125, 0.8786, 0.3125, 0.8155, 0.3437, 0.3107, 0.3437, 0.3738, 0.3125, 0.3738, 0.3125, 0.3107, 0.3437, 0.7524, 0.3437, 0.8155, 0.3125, 0.8155, 0.3125, 0.7524, 0.9375, 0.05828, 0.9062, 0.05828, 0.9063, 1.264e-06, 0.9375, 1.264e-06, 0.125, 0.05828, 0.09375, 0.05828, 0.09375, 1.264e-06, 0.125, 1.264e-06, 0.3125, 0.4369, 0.3125, 0.5, 0.2812, 0.5, 0.2812, 0.4369, 0.3125, 0.8786, 0.3125, 0.9417, 0.2812, 0.9417, 0.2812, 0.8786, 0.3125, 0.3738, 0.3125, 0.4369, 0.2812, 0.4369, 0.2812, 0.3738, 0.3125, 0.8155, 0.3125, 0.8786, 0.2812, 0.8786, 0.2812, 0.8155, 0.3125, 0.3107, 0.3125, 0.3738, 0.2812, 0.3738, 0.2812, 0.3107, 0.3125, 0.7524, 0.3125, 0.8155, 0.2812, 0.8155, 0.2812, 0.7524, 0.3125, 0.2476, 0.3125, 0.3107, 0.2812, 0.3107, 0.2812, 0.2476, 0.3125, 0.6893, 0.3125, 0.7524, 0.2812, 0.7524, 0.2812, 0.6893, 0.3125, 0.1845, 0.3125, 0.2476, 0.2812, 0.2476, 0.2812, 0.1845, 0.3125, 0.6262, 0.3125, 0.6893, 0.2812, 0.6893, 0.2812, 0.6262, 0.3125, 0.1214, 0.3125, 0.1845, 0.2812, 0.1845, 0.2812, 0.1214, 0.3125, 0.5631, 0.3125, 0.6262, 0.2812, 0.6262, 0.2812, 0.5631, 0.3125, 0.05828, 0.3125, 0.1214, 0.2812, 0.1214, 0.2812, 0.05828, 0.3125, 0.5, 0.3125, 0.5631, 0.2812, 0.5631, 0.2812, 0.5, 0.2812, 0.6893, 0.2812, 0.7524, 0.25, 0.7524, 0.25, 0.6893, 0.2812, 0.1845, 0.2812, 0.2476, 0.25, 0.2476, 0.25, 0.1845, 0.2812, 0.6262, 0.2812, 0.6893, 0.25, 0.6893, 0.25, 0.6262, 0.2812, 0.1214, 0.2812, 0.1845, 0.25, 0.1845, 0.25, 0.1214, 0.2812, 0.5631, 0.2812, 0.6262, 0.25, 0.6262, 0.25, 0.5631, 0.2812, 0.05828, 0.2812, 0.1214, 0.25, 0.1214, 0.25, 0.05828, 0.2812, 0.5, 0.2812, 0.5631, 0.25, 0.5631, 0.25, 0.5, 0.4375, 0.05828, 0.4062, 0.05828, 0.4062, 0.0, 0.4375, 0.0, 0.375, 0.9417, 0.4062, 0.9417, 0.4062, 1.0, 0.375, 1.0, 0.2812, 0.4369, 0.2812, 0.5, 0.25, 0.5, 0.25, 0.4369, 0.2812, 0.8786, 0.2812, 0.9417, 0.25, 0.9417, 0.25, 0.8786, 0.2812, 0.3738, 0.2812, 0.4369, 0.25, 0.4369, 0.25, 0.3738, 0.2812, 0.8155, 0.2812, 0.8786, 0.25, 0.8786, 0.25, 0.8155, 0.2812, 0.3107, 0.2812, 0.3738, 0.25, 0.3738, 0.25, 0.3107, 0.2812, 0.7524, 0.2812, 0.8155, 0.25, 0.8155, 0.25, 0.7524, 0.2812, 0.2476, 0.2812, 0.3107, 0.25, 0.3107, 0.25, 0.2476, 0.25, 0.4369, 0.25, 0.5, 0.2187, 0.5, 0.2187, 0.4369, 0.25, 0.8786, 0.25, 0.9417, 0.2187, 0.9417, 0.2187, 0.8786, 0.25, 0.3738, 0.25, 0.4369, 0.2187, 0.4369, 0.2187, 0.3738, 0.25, 0.8155, 0.25, 0.8786, 0.2187, 0.8786, 0.2187, 0.8155, 0.25, 0.3107, 0.25, 0.3738, 0.2187, 0.3738, 0.2187, 0.3107, 0.25, 0.7524, 0.25, 0.8155, 0.2187, 0.8155, 0.2187, 0.7524, 0.25, 0.2476, 0.25, 0.3107, 0.2187, 0.3107, 0.2187, 0.2476, 0.25, 0.6893, 0.25, 0.7524, 0.2187, 0.7524, 0.2187, 0.6893, 0.25, 0.1845, 0.25, 0.2476, 0.2187, 0.2476, 0.2187, 0.1845, 0.25, 0.6262, 0.25, 0.6893, 0.2187, 0.6893, 0.2187, 0.6262, 0.25, 0.1214, 0.25, 0.1845, 0.2187, 0.1845, 0.2187, 0.1214, 0.25, 0.5631, 0.25, 0.6262, 0.2187, 0.6262, 0.2187, 0.5631, 0.25, 0.05828, 0.25, 0.1214, 0.2187, 0.1214, 0.2187, 0.05828, 0.25, 0.5, 0.25, 0.5631, 0.2187, 0.5631, 0.2187, 0.5, 0.6875, 0.9417, 0.7187, 0.9417, 0.7188, 1.0, 0.6875, 1.0, 0.5, 0.9417, 0.5312, 0.9417, 0.5312, 1.0, 0.5, 1.0, 0.2187, 0.1845, 0.2187, 0.2476, 0.1875, 0.2476, 0.1875, 0.1845, 0.2187, 0.6262, 0.2187, 0.6893, 0.1875, 0.6893, 0.1875, 0.6262, 0.2187, 0.1214, 0.2187, 0.1845, 0.1875, 0.1845, 0.1875, 0.1214, 0.2187, 0.5631, 0.2187, 0.6262, 0.1875, 0.6262, 0.1875, 0.5631, 0.2187, 0.05828, 0.2187, 0.1214, 0.1875, 0.1214, 0.1875, 0.05828, 0.2187, 0.5, 0.2187, 0.5631, 0.1875, 0.5631, 0.1875, 0.5, 0.2187, 0.05828, 0.1875, 0.05828, 0.1875, 1.264e-06, 0.2187, 1.264e-06, 0.7812, 0.9417, 0.8125, 0.9417, 0.8125, 1.0, 0.7813, 1.0, 0.2187, 0.4369, 0.2187, 0.5, 0.1875, 0.5, 0.1875, 0.4369, 0.2187, 0.8786, 0.2187, 0.9417, 0.1875, 0.9417, 0.1875, 0.8786, 0.2187, 0.3738, 0.2187, 0.4369, 0.1875, 0.4369, 0.1875, 0.3738, 0.2187, 0.8155, 0.2187, 0.8786, 0.1875, 0.8786, 0.1875, 0.8155, 0.2187, 0.3107, 0.2187, 0.3738, 0.1875, 0.3738, 0.1875, 0.3107, 0.2187, 0.7524, 0.2187, 0.8155, 0.1875, 0.8155, 0.1875, 0.7524, 0.2187, 0.2476, 0.2187, 0.3107, 0.1875, 0.3107, 0.1875, 0.2476, 0.2187, 0.6893, 0.2187, 0.7524, 0.1875, 0.7524, 0.1875, 0.6893, 0.1875, 0.8786, 0.1875, 0.9417, 0.1562, 0.9417, 0.1562, 0.8786, 0.1875, 0.3738, 0.1875, 0.4369, 0.1562, 0.4369, 0.1562, 0.3738, 0.1875, 0.8155, 0.1875, 0.8786, 0.1562, 0.8786, 0.1562, 0.8155, 0.1875, 0.3107, 0.1875, 0.3738, 0.1562, 0.3738, 0.1562, 0.3107, 0.1875, 0.7524, 0.1875, 0.8155, 0.1562, 0.8155, 0.1562, 0.7524, 0.1875, 0.2476, 0.1875, 0.3107, 0.1562, 0.3107, 0.1562, 0.2476, 0.1875, 0.6893, 0.1875, 0.7524, 0.1562, 0.7524, 0.1562, 0.6893, 0.1875, 0.1845, 0.1875, 0.2476, 0.1562, 0.2476, 0.1562, 0.1845, 0.1875, 0.6262, 0.1875, 0.6893, 0.1562, 0.6893, 0.1562, 0.6262, 0.1875, 0.1214, 0.1875, 0.1845, 0.1562, 0.1845, 0.1562, 0.1214, 0.1875, 0.5631, 0.1875, 0.6262, 0.1562, 0.6262, 0.1562, 0.5631, 0.1875, 0.05828, 0.1875, 0.1214, 0.1562, 0.1214, 0.1562, 0.05828, 0.1875, 0.5, 0.1875, 0.5631, 0.1562, 0.5631, 0.1562, 0.5, 0.5937, 0.9417, 0.625, 0.9417, 0.625, 1.0, 0.5938, 1.0, 0.3125, 0.05828, 0.2812, 0.05828, 0.2812, 0.0, 0.3125, 0.0, 0.1875, 0.4369, 0.1875, 0.5, 0.1562, 0.5, 0.1562, 0.4369, 0.1562, 0.6262, 0.1562, 0.6893, 0.125, 0.6893, 0.125, 0.6262, 0.1562, 0.1214, 0.1562, 0.1845, 0.125, 0.1845, 0.125, 0.1214, 0.1562, 0.5631, 0.1562, 0.6262, 0.125, 0.6262, 0.125, 0.5631, 0.1562, 0.05828, 0.1562, 0.1214, 0.125, 0.1214, 0.125, 0.05828, 0.1562, 0.5, 0.1562, 0.5631, 0.125, 0.5631, 0.125, 0.5, 0.7187, 0.05828, 0.6875, 0.05828, 0.6875, 0.0, 0.7188, 0.0, 0.4062, 0.05828, 0.375, 0.05828, 0.375, 0.0, 0.4062, 0.0, 0.1562, 0.4369, 0.1562, 0.5, 0.125, 0.5, 0.125, 0.4369, 0.1562, 0.8786, 0.1562, 0.9417, 0.125, 0.9417, 0.125, 0.8786, 0.1562, 0.3738, 0.1562, 0.4369, 0.125, 0.4369, 0.125, 0.3738, 0.1562, 0.8155, 0.1562, 0.8786, 0.125, 0.8786, 0.125, 0.8155, 0.1562, 0.3107, 0.1562, 0.3738, 0.125, 0.3738, 0.125, 0.3107, 0.1562, 0.7524, 0.1562, 0.8155, 0.125, 0.8155, 0.125, 0.7524, 0.1562, 0.2476, 0.1562, 0.3107, 0.125, 0.3107, 0.125, 0.2476, 0.1562, 0.6893, 0.1562, 0.7524, 0.125, 0.7524, 0.125, 0.6893, 0.1562, 0.1845, 0.1562, 0.2476, 0.125, 0.2476, 0.125, 0.1845, 0.125, 0.3738, 0.125, 0.4369, 0.09375, 0.4369, 0.09375, 0.3738, 0.125, 0.8155, 0.125, 0.8786, 0.09375, 0.8786, 0.09375, 0.8155, 0.125, 0.3107, 0.125, 0.3738, 0.09375, 0.3738, 0.09375, 0.3107, 0.125, 0.7524, 0.125, 0.8155, 0.09375, 0.8155, 0.09375, 0.7524, 0.125, 0.2476, 0.125, 0.3107, 0.09375, 0.3107, 0.09375, 0.2476, 0.125, 0.6893, 0.125, 0.7524, 0.09375, 0.7524, 0.09375, 0.6893, 0.125, 0.1845, 0.125, 0.2476, 0.09375, 0.2476, 0.09375, 0.1845, 0.125, 0.6262, 0.125, 0.6893, 0.09375, 0.6893, 0.09375, 0.6262, 0.125, 0.1214, 0.125, 0.1845, 0.09375, 0.1845, 0.09375, 0.1214, 0.125, 0.5631, 0.125, 0.6262, 0.09375, 0.6262, 0.09375, 0.5631, 0.125, 0.05828, 0.125, 0.1214, 0.09375, 0.1214, 0.09375, 0.05828, 0.125, 0.5, 0.125, 0.5631, 0.09375, 0.5631, 0.09375, 0.5, 0.9687, 0.9417, 1.0, 0.9417, 1.0, 1.0, 0.9688, 1.0, 0.5312, 0.05828, 0.5, 0.05828, 0.5, 0.0, 0.5312, 0.0, 0.125, 0.4369, 0.125, 0.5, 0.09375, 0.5, 0.09375, 0.4369, 0.125, 0.8786, 0.125, 0.9417, 0.09375, 0.9417, 0.09375, 0.8786, 0.09375, 0.1214, 0.09375, 0.1845, 0.0625, 0.1845, 0.0625, 0.1214, 0.09375, 0.5631, 0.09375, 0.6262, 0.0625, 0.6262, 0.0625, 0.5631, 0.09375, 0.05828, 0.09375, 0.1214, 0.0625, 0.1214, 0.0625, 0.05828, 0.09375, 0.5, 0.09375, 0.5631, 0.0625, 0.5631, 0.0625, 0.5, 0.9062, 0.05828, 0.875, 0.05828, 0.875, 1.264e-06, 0.9063, 1.264e-06, 0.2812, 0.9417, 0.3125, 0.9417, 0.3125, 1.0, 0.2812, 1.0, 0.09375, 0.4369, 0.09375, 0.5, 0.0625, 0.5, 0.0625, 0.4369, 0.09375, 0.8786, 0.09375, 0.9417, 0.0625, 0.9417, 0.0625, 0.8786, 0.09375, 0.3738, 0.09375, 0.4369, 0.0625, 0.4369, 0.0625, 0.3738, 0.09375, 0.8155, 0.09375, 0.8786, 0.0625, 0.8786, 0.0625, 0.8155, 0.09375, 0.3107, 0.09375, 0.3738, 0.0625, 0.3738, 0.0625, 0.3107, 0.09375, 0.7524, 0.09375, 0.8155, 0.0625, 0.8155, 0.0625, 0.7524, 0.09375, 0.2476, 0.09375, 0.3107, 0.0625, 0.3107, 0.0625, 0.2476, 0.09375, 0.6893, 0.09375, 0.7524, 0.0625, 0.7524, 0.0625, 0.6893, 0.09375, 0.1845, 0.09375, 0.2476, 0.0625, 0.2476, 0.0625, 0.1845, 0.09375, 0.6262, 0.09375, 0.6893, 0.0625, 0.6893, 0.0625, 0.6262, 0.0625, 0.3107, 0.0625, 0.3738, 0.03125, 0.3738, 0.03125, 0.3107, 0.0625, 0.7524, 0.0625, 0.8155, 0.03125, 0.8155, 0.03125, 0.7524, 0.0625, 0.2476, 0.0625, 0.3107, 0.03125, 0.3107, 0.03125, 0.2476, 0.0625, 0.6893, 0.0625, 0.7524, 0.03125, 0.7524, 0.03125, 0.6893, 0.0625, 0.1845, 0.0625, 0.2476, 0.03125, 0.2476, 0.03125, 0.1845, 0.0625, 0.6262, 0.0625, 0.6893, 0.03125, 0.6893, 0.03125, 0.6262, 0.0625, 0.1214, 0.0625, 0.1845, 0.03125, 0.1845, 0.03125, 0.1214, 0.0625, 0.5631, 0.0625, 0.6262, 0.03125, 0.6262, 0.03125, 0.5631, 0.0625, 0.05828, 0.0625, 0.1214, 0.03125, 0.1214, 0.03125, 0.05828, 0.0625, 0.5, 0.0625, 0.5631, 0.03125, 0.5631, 0.03125, 0.5, 0.1562, 0.9417, 0.1875, 0.9417, 0.1875, 1.0, 0.1562, 1.0, 0.8125, 0.05828, 0.7812, 0.05828, 0.7813, 1.264e-06, 0.8125, 1.264e-06, 0.0625, 0.4369, 0.0625, 0.5, 0.03125, 0.5, 0.03125, 0.4369, 0.0625, 0.8786, 0.0625, 0.9417, 0.03125, 0.9417, 0.03125, 0.8786, 0.0625, 0.3738, 0.0625, 0.4369, 0.03125, 0.4369, 0.03125, 0.3738, 0.0625, 0.8155, 0.0625, 0.8786, 0.03125, 0.8786, 0.03125, 0.8155, 0.03125, 0.05828, 0.03125, 0.1214, 0.0, 0.1214, 0.0, 0.05828, 0.03125, 0.5, 0.03125, 0.5631, 0.0, 0.5631, 0.0, 0.5, 0.25, 0.9417, 0.2812, 0.9417, 0.2812, 1.0, 0.25, 1.0, 0.0625, 0.9417, 0.09375, 0.9417, 0.09375, 1.0, 0.0625, 1.0, 0.03125, 0.4369, 0.03125, 0.5, 0.0, 0.5, 0.0, 0.4369, 0.03125, 0.8786, 0.03125, 0.9417, 0.0, 0.9417, 2.98e-08, 0.8786, 0.03125, 0.3738, 0.03125, 0.4369, 0.0, 0.4369, 2.98e-08, 0.3738, 0.03125, 0.8155, 0.03125, 0.8786, 2.98e-08, 0.8786, 2.98e-08, 0.8155, 0.03125, 0.3107, 0.03125, 0.3738, 2.98e-08, 0.3738, 0.0, 0.3107, 0.03125, 0.7524, 0.03125, 0.8155, 2.98e-08, 0.8155, 0.0, 0.7524, 0.03125, 0.2476, 0.03125, 0.3107, 0.0, 0.3107, 0.0, 0.2476, 0.03125, 0.6893, 0.03125, 0.7524, 0.0, 0.7524, 0.0, 0.6893, 0.03125, 0.1845, 0.03125, 0.2476, 0.0, 0.2476, 0.0, 0.1845, 0.03125, 0.6262, 0.03125, 0.6893, 0.0, 0.6893, 2.98e-08, 0.6262, 0.03125, 0.1214, 0.03125, 0.1845, 0.0, 0.1845, 0.0, 0.1214, 0.03125, 0.5631, 0.03125, 0.6262, 2.98e-08, 0.6262, 0.0, 0.5631, 1.0, 0.7524, 1.0, 0.8155, 0.9687, 0.8155, 0.9687, 0.7524, 1.0, 0.2476, 1.0, 0.3107, 0.9687, 0.3107, 0.9687, 0.2476, 1.0, 0.6893, 1.0, 0.7524, 0.9687, 0.7524, 0.9687, 0.6893, 1.0, 0.1845, 1.0, 0.2476, 0.9687, 0.2476, 0.9687, 0.1845, 1.0, 0.6262, 1.0, 0.6893, 0.9687, 0.6893, 0.9687, 0.6262, 1.0, 0.1214, 1.0, 0.1845, 0.9687, 0.1845, 0.9687, 0.1214, 1.0, 0.5631, 1.0, 0.6262, 0.9687, 0.6262, 0.9687, 0.5631, 1.0, 0.05828, 1.0, 0.1214, 0.9687, 0.1214, 0.9687, 0.05828, 1.0, 0.5, 1.0, 0.5631, 0.9687, 0.5631, 0.9687, 0.5, 0.875, 0.9417, 0.9062, 0.9417, 0.9063, 1.0, 0.875, 1.0, 0.03125, 0.05828, 0.0, 0.05828, 4.47e-07, 1.264e-06, 0.03125, 1.264e-06, 1.0, 0.4369, 1.0, 0.5, 0.9687, 0.5, 0.9687, 0.4369, 1.0, 0.8786, 1.0, 0.9417, 0.9687, 0.9417, 0.9687, 0.8786, 1.0, 0.3738, 1.0, 0.4369, 0.9687, 0.4369, 0.9687, 0.3738, 1.0, 0.8155, 1.0, 0.8786, 0.9687, 0.8786, 0.9687, 0.8155, 1.0, 0.3107, 1.0, 0.3738, 0.9687, 0.3738, 0.9687, 0.3107, 0.9687, 0.5, 0.9687, 0.5631, 0.9375, 0.5631, 0.9375, 0.5, 1.0, 0.05828, 0.9687, 0.05828, 0.9688, 1.264e-06, 1.0, 1.264e-06, 0.3437, 0.9417, 0.375, 0.9417, 0.375, 1.0, 0.3437, 1.0, 0.9687, 0.4369, 0.9687, 0.5, 0.9375, 0.5, 0.9375, 0.4369, 0.9687, 0.8786, 0.9687, 0.9417, 0.9375, 0.9417, 0.9375, 0.8786, 0.9687, 0.3738, 0.9687, 0.4369, 0.9375, 0.4369, 0.9375, 0.3738, 0.9687, 0.8155, 0.9687, 0.8786, 0.9375, 0.8786, 0.9375, 0.8155, 0.9687, 0.3107, 0.9687, 0.3738, 0.9375, 0.3738, 0.9375, 0.3107, 0.9687, 0.7524, 0.9687, 0.8155, 0.9375, 0.8155, 0.9375, 0.7524, 0.9687, 0.2476, 0.9687, 0.3107, 0.9375, 0.3107, 0.9375, 0.2476, 0.9687, 0.6893, 0.9687, 0.7524, 0.9375, 0.7524, 0.9375, 0.6893, 0.9687, 0.1845, 0.9687, 0.2476, 0.9375, 0.2476, 0.9375, 0.1845, 0.9687, 0.6262, 0.9687, 0.6893, 0.9375, 0.6893, 0.9375, 0.6262, 0.9687, 0.1214, 0.9687, 0.1845, 0.9375, 0.1845, 0.9375, 0.1214, 0.9687, 0.5631, 0.9687, 0.6262, 0.9375, 0.6262, 0.9375, 0.5631, 0.9687, 0.05828, 0.9687, 0.1214, 0.9375, 0.1214, 0.9375, 0.05828, 0.9375, 0.2476, 0.9375, 0.3107, 0.9062, 0.3107, 0.9062, 0.2476, 0.9375, 0.6893, 0.9375, 0.7524, 0.9062, 0.7524, 0.9062, 0.6893, 0.9375, 0.1845, 0.9375, 0.2476, 0.9062, 0.2476, 0.9062, 0.1845, 0.9375, 0.6262, 0.9375, 0.6893, 0.9062, 0.6893, 0.9062, 0.6262, 0.9375, 0.1214, 0.9375, 0.1845, 0.9062, 0.1845, 0.9062, 0.1214, 0.9375, 0.5631, 0.9375, 0.6262, 0.9062, 0.6262, 0.9062, 0.5631, 0.9375, 0.05828, 0.9375, 0.1214, 0.9062, 0.1214, 0.9062, 0.05828, 0.9375, 0.5, 0.9375, 0.5631, 0.9062, 0.5631, 0.9062, 0.5, 0.5, 0.05828, 0.4687, 0.05828, 0.4687, 0.0, 0.5, 0.0, 0.4375, 0.9417, 0.4687, 0.9417, 0.4687, 1.0, 0.4375, 1.0, 0.9375, 0.4369, 0.9375, 0.5, 0.9062, 0.5, 0.9062, 0.4369, 0.9375, 0.8786, 0.9375, 0.9417, 0.9062, 0.9417, 0.9062, 0.8786, 0.9375, 0.3738, 0.9375, 0.4369, 0.9062, 0.4369, 0.9062, 0.3738, 0.9375, 0.8155, 0.9375, 0.8786, 0.9062, 0.8786, 0.9062, 0.8155, 0.9375, 0.3107, 0.9375, 0.3738, 0.9062, 0.3738, 0.9062, 0.3107, 0.9375, 0.7524, 0.9375, 0.8155, 0.9062, 0.8155, 0.9062, 0.7524, 0.625, 0.9417, 0.6562, 0.9417, 0.6563, 1.0, 0.625, 1.0, 0.1875, 0.05828, 0.1562, 0.05828, 0.1562, 1.264e-06, 0.1875, 1.264e-06, 0.9062, 0.4369, 0.9062, 0.5, 0.875, 0.5, 0.875, 0.4369, 0.9062, 0.8786, 0.9062, 0.9417, 0.875, 0.9417, 0.875, 0.8786, 0.9062, 0.3738, 0.9062, 0.4369, 0.875, 0.4369, 0.875, 0.3738, 0.9062, 0.8155, 0.9062, 0.8786, 0.875, 0.8786, 0.875, 0.8155, 0.9062, 0.3107, 0.9062, 0.3738, 0.875, 0.3738, 0.875, 0.3107, 0.9062, 0.7524, 0.9062, 0.8155, 0.875, 0.8155, 0.875, 0.7524, 0.9062, 0.2476, 0.9062, 0.3107, 0.875, 0.3107, 0.875, 0.2476, 0.9062, 0.6893, 0.9062, 0.7524, 0.875, 0.7524, 0.875, 0.6893, 0.9062, 0.1845, 0.9062, 0.2476, 0.875, 0.2476, 0.875, 0.1845, 0.9062, 0.6262, 0.9062, 0.6893, 0.875, 0.6893, 0.875, 0.6262, 0.9062, 0.1214, 0.9062, 0.1845, 0.875, 0.1845, 0.875, 0.1214, 0.9062, 0.5631, 0.9062, 0.6262, 0.875, 0.6262, 0.875, 0.5631, 0.9062, 0.05828, 0.9062, 0.1214, 0.875, 0.1214, 0.875, 0.05828, 0.9062, 0.5, 0.9062, 0.5631, 0.875, 0.5631, 0.875, 0.5, 0.875, 0.6893, 0.875, 0.7524, 0.8437, 0.7524, 0.8437, 0.6893, 0.875, 0.1845, 0.875, 0.2476, 0.8437, 0.2476, 0.8437, 0.1845, 0.875, 0.6262, 0.875, 0.6893, 0.8437, 0.6893, 0.8437, 0.6262, 0.875, 0.1214, 0.875, 0.1845, 0.8437, 0.1845, 0.8437, 0.1214, 0.875, 0.5631, 0.875, 0.6262, 0.8437, 0.6262, 0.8437, 0.5631, 0.875, 0.05828, 0.875, 0.1214, 0.8437, 0.1214, 0.8437, 0.05828, 0.875, 0.5, 0.875, 0.5631, 0.8437, 0.5631, 0.8437, 0.5, 0.75, 0.9417, 0.7812, 0.9417, 0.7813, 1.0, 0.75, 1.0, 0.5625, 0.9417, 0.5937, 0.9417, 0.5938, 1.0, 0.5625, 1.0, 0.875, 0.4369, 0.875, 0.5, 0.8437, 0.5, 0.8437, 0.4369, 0.875, 0.8786, 0.875, 0.9417, 0.8437, 0.9417, 0.8437, 0.8786, 0.875, 0.3738, 0.875, 0.4369, 0.8437, 0.4369, 0.8437, 0.3738, 0.875, 0.8155, 0.875, 0.8786, 0.8437, 0.8786, 0.8437, 0.8155, 0.875, 0.3107, 0.875, 0.3738, 0.8437, 0.3738, 0.8437, 0.3107, 0.875, 0.7524, 0.875, 0.8155, 0.8437, 0.8155, 0.8437, 0.7524, 0.875, 0.2476, 0.875, 0.3107, 0.8437, 0.3107, 0.8437, 0.2476, 0.8437, 0.4369, 0.8437, 0.5, 0.8125, 0.5, 0.8125, 0.4369, 0.8437, 0.8786, 0.8437, 0.9417, 0.8125, 0.9417, 0.8125, 0.8786, 0.8437, 0.3738, 0.8437, 0.4369, 0.8125, 0.4369, 0.8125, 0.3738, 0.8437, 0.8155, 0.8437, 0.8786, 0.8125, 0.8786, 0.8125, 0.8155, 0.8437, 0.3107, 0.8437, 0.3738, 0.8125, 0.3738, 0.8125, 0.3107, 0.8437, 0.7524, 0.8437, 0.8155, 0.8125, 0.8155, 0.8125, 0.7524, 0.8437, 0.2476, 0.8437, 0.3107, 0.8125, 0.3107, 0.8125, 0.2476, 0.8437, 0.6893, 0.8437, 0.7524, 0.8125, 0.7524, 0.8125, 0.6893, 0.8437, 0.1845, 0.8437, 0.2476, 0.8125, 0.2476, 0.8125, 0.1845, 0.8437, 0.6262, 0.8437, 0.6893, 0.8125, 0.6893, 0.8125, 0.6262, 0.8437, 0.1214, 0.8437, 0.1845, 0.8125, 0.1845, 0.8125, 0.1214, 0.8437, 0.5631, 0.8437, 0.6262, 0.8125, 0.6262, 0.8125, 0.5631, 0.8437, 0.05828, 0.8437, 0.1214, 0.8125, 0.1214, 0.8125, 0.05828, 0.8437, 0.5, 0.8437, 0.5631, 0.8125, 0.5631, 0.8125, 0.5, 0.625, 0.05828, 0.5937, 0.05828, 0.5938, 0.0, 0.625, 0.0, 0.09375, 0.05828, 0.0625, 0.05828, 0.0625, 1.264e-06, 0.09375, 1.264e-06, 0.8125, 0.1845, 0.8125, 0.2476, 0.7812, 0.2476, 0.7812, 0.1845, 0.8125, 0.6262, 0.8125, 0.6893, 0.7812, 0.6893, 0.7812, 0.6262, 0.8125, 0.1214, 0.8125, 0.1845, 0.7812, 0.1845, 0.7812, 0.1214, 0.8125, 0.5631, 0.8125, 0.6262, 0.7812, 0.6262, 0.7812, 0.5631, 0.8125, 0.05828, 0.8125, 0.1214, 0.7812, 0.1214, 0.7812, 0.05828, 0.8125, 0.5, 0.8125, 0.5631, 0.7812, 0.5631, 0.7812, 0.5, 0.2812, 0.05828, 0.25, 0.05828, 0.25, 1.264e-06, 0.2812, 0.0, 0.8437, 0.9417, 0.875, 0.9417, 0.875, 1.0, 0.8438, 1.0, 0.8125, 0.4369, 0.8125, 0.5, 0.7812, 0.5, 0.7812, 0.4369, 0.8125, 0.8786, 0.8125, 0.9417, 0.7812, 0.9417, 0.7812, 0.8786, 0.8125, 0.3738, 0.8125, 0.4369, 0.7812, 0.4369, 0.7812, 0.3738, 0.8125, 0.8155, 0.8125, 0.8786, 0.7812, 0.8786, 0.7812, 0.8155, 0.8125, 0.3107, 0.8125, 0.3738, 0.7812, 0.3738, 0.7812, 0.3107, 0.8125, 0.7524, 0.8125, 0.8155, 0.7812, 0.8155, 0.7812, 0.7524, 0.8125, 0.2476, 0.8125, 0.3107, 0.7812, 0.3107, 0.7812, 0.2476, 0.8125, 0.6893, 0.8125, 0.7524, 0.7812, 0.7524, 0.7812, 0.6893, 0.7812, 0.3738, 0.7812, 0.4369, 0.75, 0.4369, 0.75, 0.3738, 0.7812, 0.8155, 0.7812, 0.8786, 0.75, 0.8786, 0.75, 0.8155, 0.7812, 0.3107, 0.7812, 0.3738, 0.75, 0.3738, 0.75, 0.3107, 0.7812, 0.7524, 0.7812, 0.8155, 0.75, 0.8155, 0.75, 0.7524, 0.7812, 0.2476, 0.7812, 0.3107, 0.75, 0.3107, 0.75, 0.2476, 0.7812, 0.6893, 0.7812, 0.7524, 0.75, 0.7524, 0.75, 0.6893, 0.7812, 0.1845, 0.7812, 0.2476, 0.75, 0.2476, 0.75, 0.1845, 0.7812, 0.6262, 0.7812, 0.6893, 0.75, 0.6893, 0.75, 0.6262, 0.7812, 0.1214, 0.7812, 0.1845, 0.75, 0.1845, 0.75, 0.1214, 0.7812, 0.5631, 0.7812, 0.6262, 0.75, 0.6262, 0.75, 0.5631, 0.7812, 0.05828, 0.7812, 0.1214, 0.75, 0.1214, 0.75, 0.05828, 0.7812, 0.5, 0.7812, 0.5631, 0.75, 0.5631, 0.75, 0.5, 0.6562, 0.9417, 0.6875, 0.9417, 0.6875, 1.0, 0.6563, 1.0, 0.4687, 0.05828, 0.4375, 0.05828, 0.4375, 0.0, 0.4687, 0.0, 0.7812, 0.4369, 0.7812, 0.5, 0.75, 0.5, 0.75, 0.4369, 0.7812, 0.8786, 0.7812, 0.9417, 0.75, 0.9417, 0.75, 0.8786, 0.75, 0.1214, 0.75, 0.1845, 0.7187, 0.1845, 0.7187, 0.1214, 0.75, 0.5631, 0.75, 0.6262, 0.7187, 0.6262, 0.7187, 0.5631, 0.75, 0.05828, 0.75, 0.1214, 0.7187, 0.1214, 0.7187, 0.05828, 0.75, 0.5, 0.75, 0.5631, 0.7187, 0.5631, 0.7187, 0.5, 0.2187, 0.9417, 0.25, 0.9417, 0.25, 1.0, 0.2187, 1.0, 0.5937, 0.05828, 0.5625, 0.05828, 0.5625, 0.0, 0.5938, 0.0, 0.75, 0.4369, 0.75, 0.5, 0.7187, 0.5, 0.7187, 0.4369, 0.75, 0.8786, 0.75, 0.9417, 0.7187, 0.9417, 0.7187, 0.8786, 0.75, 0.3738, 0.75, 0.4369, 0.7187, 0.4369, 0.7187, 0.3738, 0.75, 0.8155, 0.75, 0.8786, 0.7187, 0.8786, 0.7187, 0.8155, 0.75, 0.3107, 0.75, 0.3738, 0.7187, 0.3738, 0.7187, 0.3107, 0.75, 0.7524, 0.75, 0.8155, 0.7187, 0.8155, 0.7187, 0.7524, 0.75, 0.2476, 0.75, 0.3107, 0.7187, 0.3107, 0.7187, 0.2476, 0.75, 0.6893, 0.75, 0.7524, 0.7187, 0.7524, 0.7187, 0.6893, 0.75, 0.1845, 0.75, 0.2476, 0.7187, 0.2476, 0.7187, 0.1845, 0.75, 0.6262, 0.75, 0.6893, 0.7187, 0.6893, 0.7187, 0.6262, 0.7187, 0.8155, 0.7187, 0.8786, 0.6875, 0.8786, 0.6875, 0.8155, 0.7187, 0.3107, 0.7187, 0.3738, 0.6875, 0.3738, 0.6875, 0.3107, 0.7187, 0.7524, 0.7187, 0.8155, 0.6875, 0.8155, 0.6875, 0.7524, 0.7187, 0.2476, 0.7187, 0.3107, 0.6875, 0.3107, 0.6875, 0.2476, 0.7187, 0.6893, 0.7187, 0.7524, 0.6875, 0.7524, 0.6875, 0.6893, 0.7187, 0.1845, 0.7187, 0.2476, 0.6875, 0.2476, 0.6875, 0.1845, 0.7187, 0.6262, 0.7187, 0.6893, 0.6875, 0.6893, 0.6875, 0.6262, 0.7187, 0.1214, 0.7187, 0.1845, 0.6875, 0.1845, 0.6875, 0.1214, 0.7187, 0.5631, 0.7187, 0.6262, 0.6875, 0.6262, 0.6875, 0.5631, 0.7187, 0.05828, 0.7187, 0.1214, 0.6875, 0.1214, 0.6875, 0.05828, 0.7187, 0.5, 0.7187, 0.5631, 0.6875, 0.5631, 0.6875, 0.5, 0.03125, 0.9417, 0.0625, 0.9417, 0.0625, 1.0, 0.03125, 1.0, 0.4687, 0.9417, 0.5, 0.9417, 0.5, 1.0, 0.4687, 1.0, 0.7187, 0.4369, 0.7187, 0.5, 0.6875, 0.5, 0.6875, 0.4369, 0.7187, 0.8786, 0.7187, 0.9417, 0.6875, 0.9417, 0.6875, 0.8786, 0.7187, 0.3738, 0.7187, 0.4369, 0.6875, 0.4369, 0.6875, 0.3738, 0.6875, 0.5631, 0.6875, 0.6262, 0.6562, 0.6262, 0.6562, 0.5631, 0.6875, 0.05828, 0.6875, 0.1214, 0.6562, 0.1214, 0.6562, 0.05828, 0.6875, 0.5, 0.6875, 0.5631, 0.6562, 0.5631, 0.6562, 0.5, 0.7812, 0.05828, 0.75, 0.05828, 0.75, 0.0, 0.7813, 1.264e-06, 0.875, 0.05828, 0.8437, 0.05828, 0.8438, 1.264e-06, 0.875, 1.264e-06, 0.6875, 0.4369, 0.6875, 0.5, 0.6562, 0.5, 0.6562, 0.4369, 0.6875, 0.8786, 0.6875, 0.9417, 0.6562, 0.9417, 0.6562, 0.8786, 0.6875, 0.3738, 0.6875, 0.4369, 0.6562, 0.4369, 0.6562, 0.3738, 0.6875, 0.8155, 0.6875, 0.8786, 0.6562, 0.8786, 0.6562, 0.8155, 0.6875, 0.3107, 0.6875, 0.3738, 0.6562, 0.3738, 0.6562, 0.3107, 0.6875, 0.7524, 0.6875, 0.8155, 0.6562, 0.8155, 0.6562, 0.7524, 0.6875, 0.2476, 0.6875, 0.3107, 0.6562, 0.3107, 0.6562, 0.2476, 0.6875, 0.6893, 0.6875, 0.7524, 0.6562, 0.7524, 0.6562, 0.6893, 0.6875, 0.1845, 0.6875, 0.2476, 0.6562, 0.2476, 0.6562, 0.1845, 0.6875, 0.6262, 0.6875, 0.6893, 0.6562, 0.6893, 0.6562, 0.6262, 0.6875, 0.1214, 0.6875, 0.1845, 0.6562, 0.1845, 0.6562, 0.1214, 0.6562, 0.3107, 0.6562, 0.3738, 0.625, 0.3738, 0.625, 0.3107, 0.6562, 0.7524, 0.6562, 0.8155, 0.625, 0.8155, 0.625, 0.7524, 0.6562, 0.2476, 0.6562, 0.3107, 0.625, 0.3107, 0.625, 0.2476, 0.6562, 0.6893, 0.6562, 0.7524, 0.625, 0.7524, 0.625, 0.6893, 0.6562, 0.1845, 0.6562, 0.2476, 0.625, 0.2476, 0.625, 0.1845, 0.6562, 0.6262, 0.6562, 0.6893, 0.625, 0.6893, 0.625, 0.6262, 0.6562, 0.1214, 0.6562, 0.1845, 0.625, 0.1845, 0.625, 0.1214, 0.6562, 0.5631, 0.6562, 0.6262, 0.625, 0.6262, 0.625, 0.5631, 0.6562, 0.05828, 0.6562, 0.1214, 0.625, 0.1214, 0.625, 0.05828, 0.6562, 0.5, 0.6562, 0.5631, 0.625, 0.5631, 0.625, 0.5, 0.9687, 0.05828, 0.9375, 0.05828, 0.9375, 1.264e-06, 0.9688, 1.264e-06, 0.125, 0.9417, 0.1562, 0.9417, 0.1562, 1.0, 0.125, 1.0, 0.6562, 0.4369, 0.6562, 0.5, 0.625, 0.5, 0.625, 0.4369, 0.6562, 0.8786, 0.6562, 0.9417, 0.625, 0.9417, 0.625, 0.8786, 0.6562, 0.3738, 0.6562, 0.4369, 0.625, 0.4369, 0.625, 0.3738, 0.6562, 0.8155, 0.6562, 0.8786, 0.625, 0.8786, 0.625, 0.8155, 0.625, 0.05828, 0.625, 0.1214, 0.5937, 0.1214, 0.5937, 0.05828, 0.625, 0.5, 0.625, 0.5631, 0.5937, 0.5631, 0.5937, 0.5, 0.3125, 0.9417, 0.3437, 0.9417, 0.3437, 1.0, 0.3125, 1.0, 0.375, 0.05828, 0.3437, 0.05828, 0.3437, 0.0, 0.375, 0.0, 0.625, 0.4369, 0.625, 0.5, 0.5937, 0.5, 0.5937, 0.4369, 0.625, 0.8786, 0.625, 0.9417, 0.5937, 0.9417, 0.5937, 0.8786, 0.625, 0.3738, 0.625, 0.4369, 0.5937, 0.4369, 0.5937, 0.3738, 0.625, 0.8155, 0.625, 0.8786, 0.5937, 0.8786, 0.5937, 0.8155, 0.625, 0.3107, 0.625, 0.3738, 0.5937, 0.3738, 0.5937, 0.3107, 0.625, 0.7524, 0.625, 0.8155, 0.5937, 0.8155, 0.5937, 0.7524, 0.625, 0.2476, 0.625, 0.3107, 0.5937, 0.3107, 0.5937, 0.2476, 0.625, 0.6893, 0.625, 0.7524, 0.5937, 0.7524, 0.5937, 0.6893, 0.625, 0.1845, 0.625, 0.2476, 0.5937, 0.2476, 0.5937, 0.1845, 0.625, 0.6262, 0.625, 0.6893, 0.5937, 0.6893, 0.5937, 0.6262, 0.625, 0.1214, 0.625, 0.1845, 0.5937, 0.1845, 0.5937, 0.1214, 0.625, 0.5631, 0.625, 0.6262, 0.5937, 0.6262, 0.5937, 0.5631, 0.5937, 0.7524, 0.5937, 0.8155, 0.5625, 0.8155, 0.5625, 0.7524, 0.5937, 0.2476, 0.5937, 0.3107, 0.5625, 0.3107, 0.5625, 0.2476, 0.5937, 0.6893, 0.5937, 0.7524, 0.5625, 0.7524, 0.5625, 0.6893, 0.5937, 0.1845, 0.5937, 0.2476, 0.5625, 0.2476, 0.5625, 0.1845, 0.5937, 0.6262, 0.5937, 0.6893, 0.5625, 0.6893, 0.5625, 0.6262, 0.5937, 0.1214, 0.5937, 0.1845, 0.5625, 0.1845, 0.5625, 0.1214, 0.5937, 0.5631, 0.5937, 0.6262, 0.5625, 0.6262, 0.5625, 0.5631, 0.5937, 0.05828, 0.5937, 0.1214, 0.5625, 0.1214, 0.5625, 0.05828, 0.5937, 0.5, 0.5937, 0.5631, 0.5625, 0.5631, 0.5625, 0.5, 0.9375, 0.9417, 0.9687, 0.9417, 0.9688, 1.0, 0.9375, 1.0, 0.8125, 0.9417, 0.8437, 0.9417, 0.8438, 1.0, 0.8125, 1.0, 0.5937, 0.4369, 0.5937, 0.5, 0.5625, 0.5, 0.5625, 0.4369, 0.5937, 0.8786, 0.5937, 0.9417, 0.5625, 0.9417, 0.5625, 0.8786, 0.5937, 0.3738, 0.5937, 0.4369, 0.5625, 0.4369, 0.5625, 0.3738, 0.5937, 0.8155, 0.5937, 0.8786, 0.5625, 0.8786, 0.5625, 0.8155, 0.5937, 0.3107, 0.5937, 0.3738, 0.5625, 0.3738, 0.5625, 0.3107, 0.5625, 0.5, 0.5625, 0.5631, 0.5312, 0.5631, 0.5312, 0.5, 0.6875, 0.05828, 0.6562, 0.05828, 0.6563, 0.0, 0.6875, 0.0, 0.25, 0.05828, 0.2187, 0.05828, 0.2187, 1.264e-06, 0.25, 1.264e-06, 0.5625, 0.4369, 0.5625, 0.5, 0.5312, 0.5, 0.5312, 0.4369, 0.5625, 0.8786, 0.5625, 0.9417, 0.5312, 0.9417, 0.5312, 0.8786, 0.5625, 0.3738, 0.5625, 0.4369, 0.5312, 0.4369, 0.5312, 0.3738, 0.5625, 0.8155, 0.5625, 0.8786, 0.5312, 0.8786, 0.5312, 0.8155, 0.5625, 0.3107, 0.5625, 0.3738, 0.5312, 0.3738, 0.5312, 0.3107, 0.5625, 0.7524, 0.5625, 0.8155, 0.5312, 0.8155, 0.5312, 0.7524, 0.5625, 0.2476, 0.5625, 0.3107, 0.5312, 0.3107, 0.5312, 0.2476, 0.5625, 0.6893, 0.5625, 0.7524, 0.5312, 0.7524, 0.5312, 0.6893, 0.5625, 0.1845, 0.5625, 0.2476, 0.5312, 0.2476, 0.5312, 0.1845, 0.5625, 0.6262, 0.5625, 0.6893, 0.5312, 0.6893, 0.5312, 0.6262, 0.5625, 0.1214, 0.5625, 0.1845, 0.5312, 0.1845, 0.5312, 0.1214, 0.5625, 0.5631, 0.5625, 0.6262, 0.5312, 0.6262, 0.5312, 0.5631, 0.5625, 0.05828, 0.5625, 0.1214, 0.5312, 0.1214, 0.5312, 0.05828, 0.5312, 0.2476, 0.5312, 0.3107, 0.5, 0.3107, 0.5, 0.2476, 0.5312, 0.6893, 0.5312, 0.7524, 0.5, 0.7524, 0.5, 0.6893, 0.5312, 0.1845, 0.5312, 0.2476, 0.5, 0.2476, 0.5, 0.1845, 0.5312, 0.6262, 0.5312, 0.6893, 0.5, 0.6893, 0.5, 0.6262, 0.5312, 0.1214, 0.5312, 0.1845, 0.5, 0.1845, 0.5, 0.1214, 0.5312, 0.5631, 0.5312, 0.6262, 0.5, 0.6262, 0.5, 0.5631, 0.5312, 0.05828, 0.5312, 0.1214, 0.5, 0.1214, 0.5, 0.05828, 0.5312, 0.5, 0.5312, 0.5631, 0.5, 0.5631, 0.5, 0.5, 0.1562, 0.05828, 0.125, 0.05828, 0.125, 1.264e-06, 0.1562, 1.264e-06, 0.7187, 0.9417, 0.75, 0.9417, 0.75, 1.0, 0.7188, 1.0, 0.5312, 0.4369, 0.5312, 0.5, 0.5, 0.5, 0.5, 0.4369, 0.5312, 0.8786, 0.5312, 0.9417, 0.5, 0.9417, 0.5, 0.8786, 0.5312, 0.3738, 0.5312, 0.4369, 0.5, 0.4369, 0.5, 0.3738, 0.5312, 0.8155, 0.5312, 0.8786, 0.5, 0.8786, 0.5, 0.8155, 0.5312, 0.3107, 0.5312, 0.3738, 0.5, 0.3738, 0.5, 0.3107, 0.5312, 0.7524, 0.5312, 0.8155, 0.5, 0.8155, 0.5, 0.7524])
me_sphere_001.materials.append(mat_material_001)
me_sphere_001.use_remesh_preserve_volume = False
me_sphere_001.use_remesh_preserve_attributes = False
me_sphere_001.use_mirror_vertex_groups = False
me_sphere_001.update()

# ---- objects
ob_sphere = bpy.data.objects.new('Sphere', me_sphere_001)
ob_lamp = bpy.data.objects.new('Lamp', light_lamp)
ob_camera = bpy.data.objects.new('Camera', cam_camera)

# ---- transforms, parenting, visibility, modifiers, constraints
ob_sphere.location = (0.0, 0.0, 0.0)
ob_sphere.lineart.crease_threshold = 0.0
ob_lamp.location = (1.415, -1.633, 1.692)
ob_lamp.rotation_euler = (2.495, -0.2993, 1.543)
ob_lamp.lock_rotations_4d = False
ob_lamp.empty_display_type = 'ARROWS'
ob_lamp.color = (0.0, 0.0, 0.0, 0.0)
ob_lamp.lineart.crease_threshold = 0.0
ob_camera.location = (2.824, -2.749, 1.969)
ob_camera.rotation_euler = (1.109, 0.0, 0.8149)
ob_camera.lock_rotations_4d = False
ob_camera.empty_display_type = 'ARROWS'
ob_camera.color = (0.0, 0.0, 0.0, 0.0)
ob_camera.display_type = 'WIRE'
ob_camera.lineart.crease_threshold = 0.0

# ---- collection membership
col_collection_1.objects.link(ob_sphere)
col_collection_1.objects.link(ob_lamp)
col_collection_1.objects.link(ob_camera)

# ---- scene / render settings (as saved in the file)
scene.camera = ob_camera
scene.frame_start = 1; scene.frame_end = 250; scene.frame_set(1)
scene.render.engine = 'BLENDER_EEVEE_NEXT'
scene.render.resolution_percentage = 50
scene.render.dither_intensity = 0.0
scene.cycles.use_denoising = False
scene.cycles.samples = 128
scene.cycles.sampling_pattern = 'TABULATED_SOBOL'
scene.cycles.light_sampling_threshold = 0.0
scene.cycles.use_adaptive_sampling = False
scene.cycles.use_light_tree = False
scene.cycles.blur_glossy = 0.0
scene.cycles.sample_clamp_indirect = 0.0
scene.view_settings.view_transform = 'Standard'
bpy.context.view_layer.update()
